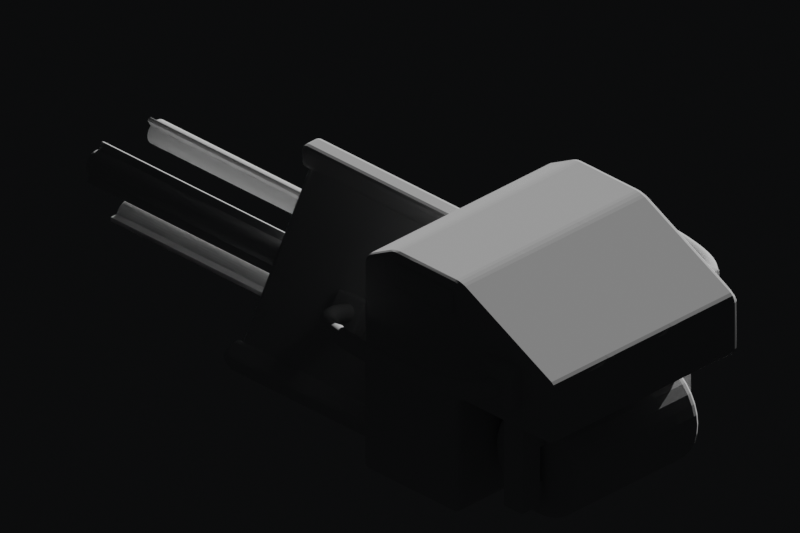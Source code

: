# Source: plasma_discharger.blend  (saved by Blender 3.6.11; exported with 4.5.12 LTS)
import bpy
from mathutils import Matrix  # noqa: F401  (used for matrix-valued properties, if any)

bpy.ops.wm.read_factory_settings(use_empty=True)
scene = bpy.context.scene
scene.name = 'Scene'

# ---- collections
col_collection = bpy.data.collections.new('Collection'); scene.collection.children.link(col_collection)
col_hidden = bpy.data.collections.new('hidden'); scene.collection.children.link(col_hidden)
col_model = bpy.data.collections.new('Model'); scene.collection.children.link(col_model)

# ---- node groups
ng_auto_smooth = bpy.data.node_groups.new('Auto Smooth', 'GeometryNodeTree')
_s = ng_auto_smooth.interface.new_socket(name='Geometry', in_out='OUTPUT', socket_type='NodeSocketGeometry')
_s = ng_auto_smooth.interface.new_socket(name='Geometry', in_out='INPUT', socket_type='NodeSocketGeometry')
_s = ng_auto_smooth.interface.new_socket(name='Angle', in_out='INPUT', socket_type='NodeSocketFloat')
_s.subtype = 'ANGLE'
_s.min_value = 0.0
_s.max_value = 3.142
ng_auto_smooth.is_modifier = True
_N = ng_auto_smooth.nodes; _L = ng_auto_smooth.links
n0 = _N.new('NodeGroupOutput'); n0.name = 'Group Output'; n0.location = (480, -100)
n1 = _N.new('NodeGroupInput'); n1.name = 'Group Input'; n1.location = (-420, -300)
n2 = _N.new('NodeGroupInput'); n2.name = 'Group Input.001'; n2.location = (-60, -100)
n3 = _N.new('GeometryNodeSetShadeSmooth'); n3.name = 'Set Shade Smooth'; n3.location = (120, -100)
n3.domain = 'EDGE'
n4 = _N.new('GeometryNodeSetShadeSmooth'); n4.name = 'Set Shade Smooth.001'; n4.location = (300, -100)
n5 = _N.new('GeometryNodeInputMeshEdgeAngle'); n5.name = 'Edge Angle'; n5.location = (-420, -220)
n6 = _N.new('GeometryNodeInputEdgeSmooth'); n6.name = 'Is Edge Smooth'; n6.location = (-60, -160)
n7 = _N.new('GeometryNodeInputShadeSmooth'); n7.name = 'Is Face Smooth'; n7.location = (-240, -340)
n8 = _N.new('FunctionNodeBooleanMath'); n8.name = 'Boolean Math'; n8.location = (-60, -220)
n9 = _N.new('FunctionNodeCompare'); n9.name = 'Compare'; n9.location = (-240, -180)
n9.operation = 'LESS_EQUAL'
_L.new(n5.outputs[0], n9.inputs[0])
_L.new(n4.outputs[0], n0.inputs[0])
_L.new(n1.outputs[1], n9.inputs[1])
_L.new(n9.outputs[0], n8.inputs[0])
_L.new(n7.outputs[0], n8.inputs[1])
_L.new(n2.outputs[0], n3.inputs[0])
_L.new(n6.outputs[0], n3.inputs[1])
_L.new(n3.outputs[0], n4.inputs[0])
_L.new(n8.outputs[0], n3.inputs[2])
n0.is_active_output = True

# ---- world
world_world = bpy.data.worlds.new('World'); scene.world = world_world
world_world.use_nodes = True; world_world.node_tree.nodes.clear()
_N = world_world.node_tree.nodes; _L = world_world.node_tree.links
n0 = _N.new('ShaderNodeOutputWorld'); n0.name = 'World Output'; n0.location = (300, 300)
n1 = _N.new('ShaderNodeBackground'); n1.name = 'Background'; n1.location = (10, 300)
n1.inputs[0].default_value = (0.003325, 0.00352, 0.003769, 1.0)
_L.new(n1.outputs[0], n0.inputs[0])
n0.is_active_output = True
world_world.color = (0.05088, 0.05088, 0.05088)
world_world.use_sun_shadow = False
world_world.sun_shadow_jitter_overblur = 0.0

# ---- cameras
cam_camera_001 = bpy.data.cameras.new('Camera.001')
cam_camera_001.type = 'ORTHO'
cam_camera_001.clip_end = 100.0
cam_camera_001.lens = 35.0
cam_camera_001.sensor_width = 32.0
cam_camera_001.sensor_height = 18.0
cam_camera_001.dof.focus_distance = 0.0
cam_camera_001.dof.aperture_fstop = 128.0

# ---- lights
light_light = bpy.data.lights.new('Light', 'SUN')
light_light.color = (0.7024, 0.7024, 0.7024)
light_light.transmission_factor = 0.0
light_light.angle = 0.0
light_light.energy = 5.0
light_light.shadow_soft_size = 0.1
light_light.shadow_cascade_max_distance = 1000.0

# ---- meshes
me_cylinder_005 = bpy.data.meshes.new('Cylinder.005')
me_cylinder_005.from_pydata([(0.0, 1.0, -1.0), (0.0, 1.0, 1.0), (0.866, -0.5, -1.0), (0.866, -0.5, 1.0), (-0.866, -0.5, -1.0), (-0.866, -0.5, 1.0), (0.4301, -0.2483, 1.0), (0.0, 0.4967, 1.0), (-0.4301, -0.2483, 1.0), (0.4301, -0.2483, 0.4375), (0.0, 0.4967, 0.4375), (-0.4301, -0.2483, 0.4375)], [], [(0, 1, 3, 2), (2, 3, 5, 4), (1, 5, 8, 7), (4, 5, 1, 0), (0, 2, 4), (7, 8, 11, 10), (5, 3, 6, 8), (3, 1, 7, 6), (9, 10, 11), (8, 6, 9, 11), (6, 7, 10, 9)])
_uv = me_cylinder_005.uv_layers.new(name='UVMap')
_uv.uv.foreach_set('vector', [1.0, 0.5, 1.0, 1.0, 0.6667, 1.0, 0.6667, 0.5, 0.6667, 0.5, 0.6667, 1.0, 0.3333, 1.0, 0.3333, 0.5, -5.96e-08, 1.0, 0.3333, 1.0, 0.3333, 1.0, -5.96e-08, 1.0, 0.3333, 0.5, 0.3333, 1.0, -5.96e-08, 1.0, -5.96e-08, 0.5, 0.75, 0.49, 0.9578, 0.13, 0.5422, 0.13, -5.96e-08, 1.0, 0.3333, 1.0, 0.3333, 1.0, -5.96e-08, 1.0, 0.3333, 1.0, 0.6667, 1.0, 0.6667, 1.0, 0.3333, 1.0, 0.6667, 1.0, 1.0, 1.0, 1.0, 1.0, 0.6667, 1.0, 0.4578, 0.13, 0.25, 0.49, 0.04215, 0.13, 0.3333, 1.0, 0.6667, 1.0, 0.6667, 1.0, 0.3333, 1.0, 0.6667, 1.0, 1.0, 1.0, 1.0, 1.0, 0.6667, 1.0])
me_cylinder_005.update()
me_cube = bpy.data.meshes.new('Cube')
me_cube.from_pydata([(-1.0, -1.0, -1.0), (-1.0, -0.6994, 1.0), (1.0, -1.0, -1.0), (1.0, -0.6994, 1.0), (-1.0, 0.0, -1.0), (-1.0, 0.0, 1.0), (1.0, 0.0, -1.0), (1.0, 0.0, 1.0), (-1.0, -1.0, 0.0), (-1.0, 1.0, 0.0), (1.0, 1.0, 0.0), (1.0, -1.0, 0.0), (1.0, 0.0, 0.0), (-1.0, 0.0, 0.0), (-1.0, -0.5, -1.0), (1.0, -0.5, 1.0), (-1.0, -0.5, 1.0), (1.0, -0.5, -1.0), (-1.0, -0.5, 0.0), (1.0, -0.5, 0.0), (-1.0, -1.0, 0.8393), (-1.0, 1.0, 0.5), (1.0, 1.0, 0.5), (1.0, -1.0, 0.8393), (1.0, 0.0, 0.5), (-1.0, 0.0, 0.5), (-1.0, -0.5, 0.5), (1.0, -0.5, 0.5), (0.3333, 0.0, 0.0), (-0.3333, 0.0, 0.0), (-0.3333, -1.0, -1.0), (0.3333, -1.0, -1.0), (0.3333, -0.6994, 1.0), (-0.3333, -0.6994, 1.0), (-0.3333, 0.0, 1.0), (0.3333, 0.0, 1.0), (0.3333, 0.0, -1.0), (-0.3333, 0.0, -1.0), (0.3333, -1.0, 0.0), (-0.3333, -1.0, 0.0), (-0.3333, 1.0, 0.0), (0.3333, 1.0, 0.0), (-0.3333, -0.5, 1.0), (0.3333, -0.5, 1.0), (0.3333, -0.5, -1.0), (-0.3333, -0.5, -1.0), (0.3333, -1.0, 0.8393), (-0.3333, -1.0, 0.8393), (-0.3333, 1.0, 0.5), (0.3333, 1.0, 0.5)], [], [(34, 48, 21, 5), (27, 15, 3, 23), (47, 33, 1, 20), (44, 17, 2, 31), (42, 16, 1, 33), (28, 12, 6, 36), (7, 22, 49, 35), (26, 16, 5, 25), (14, 18, 13, 4), (29, 13, 9, 40), (30, 39, 8, 0), (17, 19, 11, 2), (6, 12, 19, 17), (0, 8, 18, 14), (20, 1, 16, 26), (34, 5, 16, 42), (36, 6, 17, 44), (24, 7, 15, 27), (12, 24, 27, 19), (8, 20, 26, 18), (18, 26, 25, 13), (10, 22, 24, 12), (39, 47, 20, 8), (19, 27, 23, 11), (41, 49, 22, 10), (13, 25, 21, 9), (9, 21, 48, 40), (40, 48, 49, 41), (11, 23, 46, 38), (38, 46, 47, 39), (4, 37, 45, 14), (37, 36, 44, 45), (7, 35, 43, 15), (35, 34, 42, 43), (2, 11, 38, 31), (31, 38, 39, 30), (12, 28, 41, 10), (28, 29, 40, 41), (13, 29, 37, 4), (29, 28, 36, 37), (25, 5, 21), (15, 43, 32, 3), (43, 42, 33, 32), (14, 45, 30, 0), (45, 44, 31, 30), (23, 3, 32, 46), (46, 32, 33, 47), (24, 22, 7), (49, 48, 34, 35)])
_uv = me_cube.uv_layers.new(name='UVMap')
_uv.uv.foreach_set('vector', [0.7917, 0.625, 0.5625, 0.3333, 0.5625, 0.25, 0.625, 0.125, 0.5625, 0.6875, 0.625, 0.6875, 0.625, 0.75, 0.5625, 0.75, 0.5625, 0.9167, 0.625, 0.9167, 0.625, 1.0, 0.5625, 1.0, 0.2917, 0.6875, 0.375, 0.6875, 0.375, 0.75, 0.2917, 0.75, 0.7917, 0.6875, 0.875, 0.6875, 0.875, 0.75, 0.7917, 0.75, 0.5, 0.4583, 0.5, 0.625, 0.375, 0.625, 0.375, 0.4583, 0.625, 0.625, 0.5625, 0.5, 0.5625, 0.4167, 0.7083, 0.625, 0.5625, 0.0625, 0.625, 0.0625, 0.625, 0.125, 0.5625, 0.125, 0.375, 0.0625, 0.5, 0.0625, 0.5, 0.125, 0.375, 0.125, 0.5, 0.2917, 0.5, 0.125, 0.5, 0.25, 0.5, 0.3333, 0.375, 0.9167, 0.5, 0.9167, 0.5, 1.0, 0.375, 1.0, 0.375, 0.6875, 0.5, 0.6875, 0.5, 0.75, 0.375, 0.75, 0.375, 0.625, 0.5, 0.625, 0.5, 0.6875, 0.375, 0.6875, 0.375, 0.0, 0.5, 0.0, 0.5, 0.0625, 0.375, 0.0625, 0.5625, 0.0, 0.625, 0.0, 0.625, 0.0625, 0.5625, 0.0625, 0.7917, 0.625, 0.875, 0.625, 0.875, 0.6875, 0.7917, 0.6875, 0.2917, 0.625, 0.375, 0.625, 0.375, 0.6875, 0.2917, 0.6875, 0.5625, 0.625, 0.625, 0.625, 0.625, 0.6875, 0.5625, 0.6875, 0.5, 0.625, 0.5625, 0.625, 0.5625, 0.6875, 0.5, 0.6875, 0.5, 0.0, 0.5625, 0.0, 0.5625, 0.0625, 0.5, 0.0625, 0.5, 0.0625, 0.5625, 0.0625, 0.5625, 0.125, 0.5, 0.125, 0.5, 0.5, 0.5625, 0.5, 0.5625, 0.625, 0.5, 0.625, 0.5, 0.9167, 0.5625, 0.9167, 0.5625, 1.0, 0.5, 1.0, 0.5, 0.6875, 0.5625, 0.6875, 0.5625, 0.75, 0.5, 0.75, 0.5, 0.4167, 0.5625, 0.4167, 0.5625, 0.5, 0.5, 0.5, 0.5, 0.125, 0.5625, 0.125, 0.5625, 0.25, 0.5, 0.25, 0.5, 0.25, 0.5625, 0.25, 0.5625, 0.3333, 0.5, 0.3333, 0.5, 0.3333, 0.5625, 0.3333, 0.5625, 0.4167, 0.5, 0.4167, 0.5, 0.75, 0.5625, 0.75, 0.5625, 0.8333, 0.5, 0.8333, 0.5, 0.8333, 0.5625, 0.8333, 0.5625, 0.9167, 0.5, 0.9167, 0.125, 0.625, 0.2083, 0.625, 0.2083, 0.6875, 0.125, 0.6875, 0.2083, 0.625, 0.2917, 0.625, 0.2917, 0.6875, 0.2083, 0.6875, 0.625, 0.625, 0.7083, 0.625, 0.7083, 0.6875, 0.625, 0.6875, 0.7083, 0.625, 0.7917, 0.625, 0.7917, 0.6875, 0.7083, 0.6875, 0.375, 0.75, 0.5, 0.75, 0.5, 0.8333, 0.375, 0.8333, 0.375, 0.8333, 0.5, 0.8333, 0.5, 0.9167, 0.375, 0.9167, 0.5, 0.625, 0.5, 0.4583, 0.5, 0.4167, 0.5, 0.5, 0.5, 0.4583, 0.5, 0.2917, 0.5, 0.3333, 0.5, 0.4167, 0.5, 0.125, 0.5, 0.2917, 0.375, 0.2917, 0.375, 0.125, 0.5, 0.2917, 0.5, 0.4583, 0.375, 0.4583, 0.375, 0.2917, 0.5625, 0.125, 0.625, 0.125, 0.5625, 0.25, 0.625, 0.6875, 0.7083, 0.6875, 0.7083, 0.75, 0.625, 0.75, 0.7083, 0.6875, 0.7917, 0.6875, 0.7917, 0.75, 0.7083, 0.75, 0.125, 0.6875, 0.2083, 0.6875, 0.2083, 0.75, 0.125, 0.75, 0.2083, 0.6875, 0.2917, 0.6875, 0.2917, 0.75, 0.2083, 0.75, 0.5625, 0.75, 0.625, 0.75, 0.625, 0.8333, 0.5625, 0.8333, 0.5625, 0.8333, 0.625, 0.8333, 0.625, 0.9167, 0.5625, 0.9167, 0.5625, 0.625, 0.5625, 0.5, 0.625, 0.625, 0.5625, 0.4167, 0.5625, 0.3333, 0.7917, 0.625, 0.7083, 0.625])
me_cube.update()
me_cube_001 = bpy.data.meshes.new('Cube.001')
me_cube_001.from_pydata([(-1.0, -1.0, -1.0), (-1.0, -1.0, 1.0), (-1.0, 1.0, -1.0), (-1.0, 1.0, 1.0), (1.0, -1.0, -1.0), (1.0, -1.0, 1.0), (1.0, 1.0, -1.0), (1.0, 1.0, 1.0)], [], [(0, 1, 3, 2), (2, 3, 7, 6), (6, 7, 5, 4), (4, 5, 1, 0), (2, 6, 4, 0), (7, 3, 1, 5)])
_uv = me_cube_001.uv_layers.new(name='UVMap')
_uv.uv.foreach_set('vector', [0.375, 0.0, 0.625, 0.0, 0.625, 0.25, 0.375, 0.25, 0.375, 0.25, 0.625, 0.25, 0.625, 0.5, 0.375, 0.5, 0.375, 0.5, 0.625, 0.5, 0.625, 0.75, 0.375, 0.75, 0.375, 0.75, 0.625, 0.75, 0.625, 1.0, 0.375, 1.0, 0.125, 0.5, 0.375, 0.5, 0.375, 0.75, 0.125, 0.75, 0.625, 0.5, 0.875, 0.5, 0.875, 0.75, 0.625, 0.75])
me_cube_001.update()
me_cube_002 = bpy.data.meshes.new('Cube.002')
me_cube_002.from_pydata([(-1.0, -1.0, -1.0), (-1.0, -1.0, 1.0), (-1.0, 1.0, -1.0), (-1.0, 1.0, 1.0), (1.0, -1.0, -1.0), (1.0, -1.0, 1.0), (1.0, 1.0, -1.0), (1.0, 1.0, 1.0)], [], [(0, 1, 3, 2), (2, 3, 7, 6), (6, 7, 5, 4), (4, 5, 1, 0), (2, 6, 4, 0), (7, 3, 1, 5)])
_uv = me_cube_002.uv_layers.new(name='UVMap')
_uv.uv.foreach_set('vector', [0.375, 0.0, 0.625, 0.0, 0.625, 0.25, 0.375, 0.25, 0.375, 0.25, 0.625, 0.25, 0.625, 0.5, 0.375, 0.5, 0.375, 0.5, 0.625, 0.5, 0.625, 0.75, 0.375, 0.75, 0.375, 0.75, 0.625, 0.75, 0.625, 1.0, 0.375, 1.0, 0.125, 0.5, 0.375, 0.5, 0.375, 0.75, 0.125, 0.75, 0.625, 0.5, 0.875, 0.5, 0.875, 0.75, 0.625, 0.75])
me_cube_002.update()
me_cube_004 = bpy.data.meshes.new('Cube.004')
me_cube_004.from_pydata([(0.8398, 0.8683, 0.7259), (0.8398, 0.8683, 0.9259), (0.8398, 1.48, 0.7259), (0.8398, 1.48, 0.9259), (1.04, 0.8683, 0.7259), (1.04, 0.8683, 0.9259), (1.04, 1.48, 0.7259), (1.04, 1.48, 0.9259)], [], [(0, 1, 3, 2), (2, 3, 7, 6), (6, 7, 5, 4), (4, 5, 1, 0), (2, 6, 4, 0), (7, 3, 1, 5)])
_uv = me_cube_004.uv_layers.new(name='UVMap')
_uv.uv.foreach_set('vector', [0.375, 0.0, 0.625, 0.0, 0.625, 0.25, 0.375, 0.25, 0.375, 0.25, 0.625, 0.25, 0.625, 0.5, 0.375, 0.5, 0.375, 0.5, 0.625, 0.5, 0.625, 0.75, 0.375, 0.75, 0.375, 0.75, 0.625, 0.75, 0.625, 1.0, 0.375, 1.0, 0.125, 0.5, 0.375, 0.5, 0.375, 0.75, 0.125, 0.75, 0.625, 0.5, 0.875, 0.5, 0.875, 0.75, 0.625, 0.75])
me_cube_004.update()
me_cube_005 = bpy.data.meshes.new('Cube.005')
me_cube_005.from_pydata([(-0.1, 1.9, -0.8), (-0.1, 1.9, 0.1), (-0.1, 2.1, -0.8), (-0.1, 2.1, 0.1), (0.1, 1.9, -0.8), (0.1, 1.9, 0.1), (0.1, 2.1, -0.8), (0.1, 2.1, 0.1), (-0.1, 1.9, -0.35), (-0.1, 2.1, -0.35), (0.1, 2.1, -0.35), (0.1, 1.9, -0.35), (-0.1, 2.1, -0.575), (0.1, 2.1, -0.575), (0.1, 1.9, -0.575), (-0.1, 1.9, -0.575), (-0.1, 2.063, -0.7579), (-0.1, 1.937, -0.7579), (-0.1, 2.063, -0.6171), (-0.1, 1.937, -0.6171), (-0.2532, 2.063, -0.7579), (-0.2532, 1.937, -0.7579), (-0.2532, 2.063, -0.6171), (-0.2532, 1.937, -0.6171), (-0.1, 1.9, -0.125), (-0.1, 2.1, -0.125), (0.1, 2.1, -0.125), (0.1, 1.9, -0.125), (-0.1, 2.072, -0.1561), (-0.1, 2.072, -0.3189), (-0.1, 1.928, -0.3189), (-0.1, 1.928, -0.1561), (-0.2791, 2.072, -0.1561), (-0.2791, 2.072, -0.3189), (-0.2791, 1.928, -0.3189), (-0.2791, 1.928, -0.1561)], [], [(24, 1, 3, 25), (25, 3, 7, 26), (26, 7, 5, 27), (27, 5, 1, 24), (2, 6, 4, 0), (7, 3, 1, 5), (14, 11, 8, 15), (13, 10, 11, 14), (12, 9, 10, 13), (15, 8, 9, 12), (12, 2, 16, 18), (2, 12, 13, 6), (6, 13, 14, 4), (4, 14, 15, 0), (17, 19, 23, 21), (0, 15, 19, 17), (15, 12, 18, 19), (2, 0, 17, 16), (21, 23, 22, 20), (16, 17, 21, 20), (19, 18, 22, 23), (18, 16, 20, 22), (11, 27, 24, 8), (10, 26, 27, 11), (9, 25, 26, 10), (9, 8, 30, 29), (28, 29, 33, 32), (25, 9, 29, 28), (8, 24, 31, 30), (24, 25, 28, 31), (34, 35, 32, 33), (31, 28, 32, 35), (29, 30, 34, 33), (30, 31, 35, 34)])
_uv = me_cube_005.uv_layers.new(name='UVMap')
_uv.uv.foreach_set('vector', [0.5625, 0.0, 0.625, 0.0, 0.625, 0.25, 0.5625, 0.25, 0.5625, 0.25, 0.625, 0.25, 0.625, 0.5, 0.5625, 0.5, 0.5625, 0.5, 0.625, 0.5, 0.625, 0.75, 0.5625, 0.75, 0.5625, 0.75, 0.625, 0.75, 0.625, 1.0, 0.5625, 1.0, 0.125, 0.5, 0.375, 0.5, 0.375, 0.75, 0.125, 0.75, 0.625, 0.5, 0.875, 0.5, 0.875, 0.75, 0.625, 0.75, 0.4375, 0.75, 0.5, 0.75, 0.5, 1.0, 0.4375, 1.0, 0.4375, 0.5, 0.5, 0.5, 0.5, 0.75, 0.4375, 0.75, 0.4375, 0.25, 0.5, 0.25, 0.5, 0.5, 0.4375, 0.5, 0.4375, 0.0, 0.5, 0.0, 0.5, 0.25, 0.4375, 0.25, 0.4375, 0.25, 0.375, 0.25, 0.375, 0.25, 0.4375, 0.25, 0.375, 0.25, 0.4375, 0.25, 0.4375, 0.5, 0.375, 0.5, 0.375, 0.5, 0.4375, 0.5, 0.4375, 0.75, 0.375, 0.75, 0.375, 0.75, 0.4375, 0.75, 0.4375, 1.0, 0.375, 1.0, 0.375, 1.0, 0.4375, 1.0, 0.4375, 1.0, 0.375, 1.0, 0.375, 1.0, 0.4375, 1.0, 0.4375, 1.0, 0.375, 1.0, 0.4375, 0.0, 0.4375, 0.25, 0.4375, 0.25, 0.4375, 0.0, 0.125, 0.5, 0.125, 0.75, 0.125, 0.75, 0.125, 0.5, 0.375, 0.0, 0.4375, 0.0, 0.4375, 0.25, 0.375, 0.25, 0.125, 0.5, 0.125, 0.75, 0.125, 0.75, 0.125, 0.5, 0.4375, 0.0, 0.4375, 0.25, 0.4375, 0.25, 0.4375, 0.0, 0.4375, 0.25, 0.375, 0.25, 0.375, 0.25, 0.4375, 0.25, 0.5, 0.75, 0.5625, 0.75, 0.5625, 1.0, 0.5, 1.0, 0.5, 0.5, 0.5625, 0.5, 0.5625, 0.75, 0.5, 0.75, 0.5, 0.25, 0.5625, 0.25, 0.5625, 0.5, 0.5, 0.5, 0.5, 0.25, 0.5, 0.0, 0.5, 0.0, 0.5, 0.25, 0.5625, 0.25, 0.5, 0.25, 0.5, 0.25, 0.5625, 0.25, 0.5625, 0.25, 0.5, 0.25, 0.5, 0.25, 0.5625, 0.25, 0.5, 1.0, 0.5625, 1.0, 0.5625, 1.0, 0.5, 1.0, 0.5625, 0.0, 0.5625, 0.25, 0.5625, 0.25, 0.5625, 0.0, 0.5, 0.0, 0.5625, 0.0, 0.5625, 0.25, 0.5, 0.25, 0.5625, 0.0, 0.5625, 0.25, 0.5625, 0.25, 0.5625, 0.0, 0.5, 0.25, 0.5, 0.0, 0.5, 0.0, 0.5, 0.25, 0.5, 1.0, 0.5625, 1.0, 0.5625, 1.0, 0.5, 1.0])
me_cube_005.update()
me_cylinder_006 = bpy.data.meshes.new('Cylinder.006')
me_cylinder_006.from_pydata([(0.0, 1.0, -1.0), (0.0, 1.0, 1.0), (0.1951, 0.9808, -1.0), (0.1951, 0.9808, 1.0), (0.3827, 0.9239, -1.0), (0.3827, 0.9239, 1.0), (0.5556, 0.8315, -1.0), (0.5556, 0.8315, 1.0), (0.7071, 0.7071, -1.0), (0.7071, 0.7071, 1.0), (0.8315, 0.5556, -1.0), (0.8315, 0.5556, 1.0), (0.9239, 0.3827, -1.0), (0.9239, 0.3827, 1.0), (0.9808, 0.1951, -1.0), (0.9808, 0.1951, 1.0), (1.0, 0.0, -1.0), (1.0, 0.0, 1.0), (0.9808, -0.1951, -1.0), (0.9808, -0.1951, 1.0), (0.9239, -0.3827, -1.0), (0.9239, -0.3827, 1.0), (0.8315, -0.5556, -1.0), (0.8315, -0.5556, 1.0), (0.7071, -0.7071, -1.0), (0.7071, -0.7071, 1.0), (0.5556, -0.8315, -1.0), (0.5556, -0.8315, 1.0), (0.3827, -0.9239, -1.0), (0.3827, -0.9239, 1.0), (0.1951, -0.9808, -1.0), (0.1951, -0.9808, 1.0), (0.0, -1.0, -1.0), (0.0, -1.0, 1.0), (-0.1951, -0.9808, -1.0), (-0.1951, -0.9808, 1.0), (-0.3827, -0.9239, -1.0), (-0.3827, -0.9239, 1.0), (-0.5556, -0.8315, -1.0), (-0.5556, -0.8315, 1.0), (-0.7071, -0.7071, -1.0), (-0.7071, -0.7071, 1.0), (-0.8315, -0.5556, -1.0), (-0.8315, -0.5556, 1.0), (-0.9239, -0.3827, -1.0), (-0.9239, -0.3827, 1.0), (-0.9808, -0.1951, -1.0), (-0.9808, -0.1951, 1.0), (-1.0, 0.0, -1.0), (-1.0, 0.0, 1.0), (-0.9808, 0.1951, -1.0), (-0.9808, 0.1951, 1.0), (-0.9239, 0.3827, -1.0), (-0.9239, 0.3827, 1.0), (-0.8315, 0.5556, -1.0), (-0.8315, 0.5556, 1.0), (-0.7071, 0.7071, -1.0), (-0.7071, 0.7071, 1.0), (-0.5556, 0.8315, -1.0), (-0.5556, 0.8315, 1.0), (-0.3827, 0.9239, -1.0), (-0.3827, 0.9239, 1.0), (-0.1951, 0.9808, -1.0), (-0.1951, 0.9808, 1.0)], [], [(0, 1, 3, 2), (2, 3, 5, 4), (4, 5, 7, 6), (6, 7, 9, 8), (8, 9, 11, 10), (10, 11, 13, 12), (12, 13, 15, 14), (14, 15, 17, 16), (16, 17, 19, 18), (18, 19, 21, 20), (20, 21, 23, 22), (22, 23, 25, 24), (24, 25, 27, 26), (26, 27, 29, 28), (28, 29, 31, 30), (30, 31, 33, 32), (32, 33, 35, 34), (34, 35, 37, 36), (36, 37, 39, 38), (38, 39, 41, 40), (40, 41, 43, 42), (42, 43, 45, 44), (44, 45, 47, 46), (46, 47, 49, 48), (48, 49, 51, 50), (50, 51, 53, 52), (52, 53, 55, 54), (54, 55, 57, 56), (56, 57, 59, 58), (58, 59, 61, 60), (3, 1, 63, 61, 59, 57, 55, 53, 51, 49, 47, 45, 43, 41, 39, 37, 35, 33, 31, 29, 27, 25, 23, 21, 19, 17, 15, 13, 11, 9, 7, 5), (60, 61, 63, 62), (62, 63, 1, 0), (0, 2, 4, 6, 8, 10, 12, 14, 16, 18, 20, 22, 24, 26, 28, 30, 32, 34, 36, 38, 40, 42, 44, 46, 48, 50, 52, 54, 56, 58, 60, 62)])
_uv = me_cylinder_006.uv_layers.new(name='UVMap')
_uv.uv.foreach_set('vector', [1.0, 0.5, 1.0, 1.0, 0.9688, 1.0, 0.9688, 0.5, 0.9688, 0.5, 0.9688, 1.0, 0.9375, 1.0, 0.9375, 0.5, 0.9375, 0.5, 0.9375, 1.0, 0.9062, 1.0, 0.9062, 0.5, 0.9062, 0.5, 0.9062, 1.0, 0.875, 1.0, 0.875, 0.5, 0.875, 0.5, 0.875, 1.0, 0.8438, 1.0, 0.8438, 0.5, 0.8438, 0.5, 0.8438, 1.0, 0.8125, 1.0, 0.8125, 0.5, 0.8125, 0.5, 0.8125, 1.0, 0.7812, 1.0, 0.7812, 0.5, 0.7812, 0.5, 0.7812, 1.0, 0.75, 1.0, 0.75, 0.5, 0.75, 0.5, 0.75, 1.0, 0.7188, 1.0, 0.7188, 0.5, 0.7188, 0.5, 0.7188, 1.0, 0.6875, 1.0, 0.6875, 0.5, 0.6875, 0.5, 0.6875, 1.0, 0.6562, 1.0, 0.6562, 0.5, 0.6562, 0.5, 0.6562, 1.0, 0.625, 1.0, 0.625, 0.5, 0.625, 0.5, 0.625, 1.0, 0.5938, 1.0, 0.5938, 0.5, 0.5938, 0.5, 0.5938, 1.0, 0.5625, 1.0, 0.5625, 0.5, 0.5625, 0.5, 0.5625, 1.0, 0.5312, 1.0, 0.5312, 0.5, 0.5312, 0.5, 0.5312, 1.0, 0.5, 1.0, 0.5, 0.5, 0.5, 0.5, 0.5, 1.0, 0.4688, 1.0, 0.4688, 0.5, 0.4688, 0.5, 0.4688, 1.0, 0.4375, 1.0, 0.4375, 0.5, 0.4375, 0.5, 0.4375, 1.0, 0.4062, 1.0, 0.4062, 0.5, 0.4062, 0.5, 0.4062, 1.0, 0.375, 1.0, 0.375, 0.5, 0.375, 0.5, 0.375, 1.0, 0.3438, 1.0, 0.3438, 0.5, 0.3438, 0.5, 0.3438, 1.0, 0.3125, 1.0, 0.3125, 0.5, 0.3125, 0.5, 0.3125, 1.0, 0.2812, 1.0, 0.2812, 0.5, 0.2812, 0.5, 0.2812, 1.0, 0.25, 1.0, 0.25, 0.5, 0.25, 0.5, 0.25, 1.0, 0.2188, 1.0, 0.2188, 0.5, 0.2188, 0.5, 0.2188, 1.0, 0.1875, 1.0, 0.1875, 0.5, 0.1875, 0.5, 0.1875, 1.0, 0.1562, 1.0, 0.1562, 0.5, 0.1562, 0.5, 0.1562, 1.0, 0.125, 1.0, 0.125, 0.5, 0.125, 0.5, 0.125, 1.0, 0.09375, 1.0, 0.09375, 0.5, 0.09375, 0.5, 0.09375, 1.0, 0.0625, 1.0, 0.0625, 0.5, 0.2968, 0.4854, 0.25, 0.49, 0.2032, 0.4854, 0.1582, 0.4717, 0.1167, 0.4496, 0.08029, 0.4197, 0.05045, 0.3833, 0.02827, 0.3418, 0.01461, 0.2968, 0.01, 0.25, 0.01461, 0.2032, 0.02827, 0.1582, 0.05045, 0.1167, 0.08029, 0.08029, 0.1167, 0.05045, 0.1582, 0.02827, 0.2032, 0.01461, 0.25, 0.01, 0.2968, 0.01461, 0.3418, 0.02827, 0.3833, 0.05045, 0.4197, 0.08029, 0.4496, 0.1167, 0.4717, 0.1582, 0.4854, 0.2032, 0.49, 0.25, 0.4854, 0.2968, 0.4717, 0.3418, 0.4496, 0.3833, 0.4197, 0.4197, 0.3833, 0.4496, 0.3418, 0.4717, 0.0625, 0.5, 0.0625, 1.0, 0.03125, 1.0, 0.03125, 0.5, 0.03125, 0.5, 0.03125, 1.0, 0.0, 1.0, 0.0, 0.5, 0.75, 0.49, 0.7968, 0.4854, 0.8418, 0.4717, 0.8833, 0.4496, 0.9197, 0.4197, 0.9496, 0.3833, 0.9717, 0.3418, 0.9854, 0.2968, 0.99, 0.25, 0.9854, 0.2032, 0.9717, 0.1582, 0.9496, 0.1167, 0.9197, 0.08029, 0.8833, 0.05045, 0.8418, 0.02827, 0.7968, 0.01461, 0.75, 0.01, 0.7032, 0.01461, 0.6582, 0.02827, 0.6167, 0.05045, 0.5803, 0.08029, 0.5504, 0.1167, 0.5283, 0.1582, 0.5146, 0.2032, 0.51, 0.25, 0.5146, 0.2968, 0.5283, 0.3418, 0.5504, 0.3833, 0.5803, 0.4197, 0.6167, 0.4496, 0.6582, 0.4717, 0.7032, 0.4854])
me_cylinder_006.update()
me_cylinder_007 = bpy.data.meshes.new('Cylinder.007')
me_cylinder_007.from_pydata([(1.141e-08, -0.8, -0.2745), (1.141e-08, -3.0, -0.2745), (0.01951, -0.8, -0.2764), (0.01951, -3.0, -0.2764), (0.03827, -0.8, -0.2821), (0.03827, -3.0, -0.2821), (0.05556, -0.8, -0.2913), (0.05556, -3.0, -0.2913), (0.07071, -0.8, -0.3037), (0.07071, -3.0, -0.3037), (0.08315, -0.8, -0.3189), (0.08315, -3.0, -0.3189), (0.09239, -0.8, -0.3362), (0.09239, -3.0, -0.3362), (0.09808, -0.8, -0.3549), (0.09808, -3.0, -0.3549), (0.1, -0.8, -0.3745), (0.1, -3.0, -0.3745), (0.09808, -0.8, -0.394), (0.09808, -3.0, -0.394), (0.09239, -0.8, -0.4127), (0.09239, -3.0, -0.4127), (0.08315, -0.8, -0.43), (0.08315, -3.0, -0.43), (0.07071, -0.8, -0.4452), (0.07071, -3.0, -0.4452), (0.05556, -0.8, -0.4576), (0.05556, -3.0, -0.4576), (0.03827, -0.8, -0.4668), (0.03827, -3.0, -0.4668), (0.01951, -0.8, -0.4725), (0.01951, -3.0, -0.4725), (1.141e-08, -0.8, -0.4745), (1.141e-08, -3.0, -0.4745), (-0.01951, -0.8, -0.4725), (-0.01951, -3.0, -0.4725), (-0.03827, -0.8, -0.4668), (-0.03827, -3.0, -0.4668), (-0.05556, -0.8, -0.4576), (-0.05556, -3.0, -0.4576), (-0.07071, -0.8, -0.4452), (-0.07071, -3.0, -0.4452), (-0.08315, -0.8, -0.43), (-0.08315, -3.0, -0.43), (-0.09239, -0.8, -0.4127), (-0.09239, -3.0, -0.4127), (-0.09808, -0.8, -0.394), (-0.09808, -3.0, -0.394), (-0.1, -0.8, -0.3745), (-0.1, -3.0, -0.3745), (-0.09808, -0.8, -0.3549), (-0.09808, -3.0, -0.3549), (-0.09239, -0.8, -0.3362), (-0.09239, -3.0, -0.3362), (-0.08315, -0.8, -0.3189), (-0.08315, -3.0, -0.3189), (-0.07071, -0.8, -0.3037), (-0.07071, -3.0, -0.3037), (-0.05556, -0.8, -0.2913), (-0.05556, -3.0, -0.2913), (-0.03827, -0.8, -0.2821), (-0.03827, -3.0, -0.2821), (-0.01951, -0.8, -0.2764), (-0.01951, -3.0, -0.2764), (1.141e-08, -0.9375, -0.2745), (1.141e-08, -1.075, -0.2745), (1.141e-08, -1.213, -0.2745), (1.141e-08, -1.35, -0.2745), (1.141e-08, -1.488, -0.2745), (1.141e-08, -1.625, -0.2745), (1.141e-08, -1.763, -0.2745), (1.141e-08, -1.9, -0.2745), (1.141e-08, -2.038, -0.2745), (1.141e-08, -2.175, -0.2745), (1.141e-08, -2.313, -0.2745), (1.141e-08, -2.45, -0.2745), (1.141e-08, -2.588, -0.2745), (1.141e-08, -2.725, -0.2745), (1.141e-08, -2.863, -0.2745), (0.01951, -2.862, -0.2764), (0.01951, -2.725, -0.2764), (0.01951, -2.587, -0.2764), (0.01951, -2.45, -0.2764), (0.01951, -2.312, -0.2764), (0.01951, -2.175, -0.2764), (0.01951, -2.037, -0.2764), (0.01951, -1.9, -0.2764), (0.01951, -1.762, -0.2764), (0.01951, -1.625, -0.2764), (0.01951, -1.487, -0.2764), (0.01951, -1.35, -0.2764), (0.01951, -1.213, -0.2764), (0.01951, -1.075, -0.2764), (0.01951, -0.9375, -0.2764), (0.03827, -2.862, -0.2821), (0.03827, -2.725, -0.2821), (0.03827, -2.587, -0.2821), (0.03827, -2.45, -0.2821), (0.03827, -2.312, -0.2821), (0.03827, -2.175, -0.2821), (0.03827, -2.037, -0.2821), (0.03827, -1.9, -0.2821), (0.03827, -1.762, -0.2821), (0.03827, -1.625, -0.2821), (0.03827, -1.487, -0.2821), (0.03827, -1.35, -0.2821), (0.03827, -1.213, -0.2821), (0.03827, -1.075, -0.2821), (0.03827, -0.9375, -0.2821), (0.05556, -2.862, -0.2913), (0.05556, -2.725, -0.2913), (0.05556, -2.587, -0.2913), (0.05556, -2.45, -0.2913), (0.05556, -2.312, -0.2913), (0.05556, -2.175, -0.2913), (0.05556, -2.037, -0.2913), (0.05556, -1.9, -0.2913), (0.05556, -1.762, -0.2913), (0.05556, -1.625, -0.2913), (0.05556, -1.487, -0.2913), (0.05556, -1.35, -0.2913), (0.05556, -1.213, -0.2913), (0.05556, -1.075, -0.2913), (0.05556, -0.9375, -0.2913), (0.07071, -2.862, -0.3037), (0.07071, -2.725, -0.3037), (0.07071, -2.587, -0.3037), (0.07071, -2.45, -0.3037), (0.07071, -2.312, -0.3037), (0.07071, -2.175, -0.3037), (0.07071, -2.037, -0.3037), (0.07071, -1.9, -0.3037), (0.07071, -1.762, -0.3037), (0.07071, -1.625, -0.3037), (0.07071, -1.487, -0.3037), (0.07071, -1.35, -0.3037), (0.07071, -1.213, -0.3037), (0.07071, -1.075, -0.3037), (0.07071, -0.9375, -0.3037), (0.08315, -2.862, -0.3189), (0.08315, -2.725, -0.3189), (0.08315, -2.587, -0.3189), (0.08315, -2.45, -0.3189), (0.08315, -2.312, -0.3189), (0.08315, -2.175, -0.3189), (0.08315, -2.037, -0.3189), (0.08315, -1.9, -0.3189), (0.08315, -1.762, -0.3189), (0.08315, -1.625, -0.3189), (0.08315, -1.487, -0.3189), (0.08315, -1.35, -0.3189), (0.08315, -1.213, -0.3189), (0.08315, -1.075, -0.3189), (0.08315, -0.9375, -0.3189), (0.09239, -2.862, -0.3362), (0.09239, -2.725, -0.3362), (0.09239, -2.587, -0.3362), (0.09239, -2.45, -0.3362), (0.09239, -2.312, -0.3362), (0.09239, -2.175, -0.3362), (0.09239, -2.037, -0.3362), (0.09239, -1.9, -0.3362), (0.09239, -1.762, -0.3362), (0.09239, -1.625, -0.3362), (0.09239, -1.487, -0.3362), (0.09239, -1.35, -0.3362), (0.09239, -1.213, -0.3362), (0.09239, -1.075, -0.3362), (0.09239, -0.9375, -0.3362), (0.09808, -2.862, -0.3549), (0.09808, -2.725, -0.3549), (0.09808, -2.587, -0.3549), (0.09808, -2.45, -0.3549), (0.09808, -2.312, -0.3549), (0.09808, -2.175, -0.3549), (0.09808, -2.037, -0.3549), (0.09808, -1.9, -0.3549), (0.09808, -1.762, -0.3549), (0.09808, -1.625, -0.3549), (0.09808, -1.487, -0.3549), (0.09808, -1.35, -0.3549), (0.09808, -1.213, -0.3549), (0.09808, -1.075, -0.3549), (0.09808, -0.9375, -0.3549), (0.09808, -2.862, -0.394), (0.09808, -2.725, -0.394), (0.09808, -2.587, -0.394), (0.09808, -2.45, -0.394), (0.09808, -2.312, -0.394), (0.09808, -2.175, -0.394), (0.09808, -2.037, -0.394), (0.09808, -1.9, -0.394), (0.09808, -1.762, -0.394), (0.09808, -1.625, -0.394), (0.09808, -1.487, -0.394), (0.09808, -1.35, -0.394), (0.09808, -1.213, -0.394), (0.09808, -1.075, -0.394), (0.09808, -0.9375, -0.394), (0.09239, -2.862, -0.4127), (0.09239, -2.725, -0.4127), (0.09239, -2.587, -0.4127), (0.09239, -2.45, -0.4127), (0.09239, -2.312, -0.4127), (0.09239, -2.175, -0.4127), (0.09239, -2.037, -0.4127), (0.09239, -1.9, -0.4127), (0.09239, -1.762, -0.4127), (0.09239, -1.625, -0.4127), (0.09239, -1.487, -0.4127), (0.09239, -1.35, -0.4127), (0.09239, -1.213, -0.4127), (0.09239, -1.075, -0.4127), (0.09239, -0.9375, -0.4127), (0.08315, -2.862, -0.43), (0.08315, -2.725, -0.43), (0.08315, -2.587, -0.43), (0.08315, -2.45, -0.43), (0.08315, -2.312, -0.43), (0.08315, -2.175, -0.43), (0.08315, -2.037, -0.43), (0.08315, -1.9, -0.43), (0.08315, -1.762, -0.43), (0.08315, -1.625, -0.43), (0.08315, -1.487, -0.43), (0.08315, -1.35, -0.43), (0.08315, -1.213, -0.43), (0.08315, -1.075, -0.43), (0.08315, -0.9375, -0.43), (0.07071, -2.862, -0.4452), (0.07071, -2.725, -0.4452), (0.07071, -2.587, -0.4452), (0.07071, -2.45, -0.4452), (0.07071, -2.312, -0.4452), (0.07071, -2.175, -0.4452), (0.07071, -2.037, -0.4452), (0.07071, -1.9, -0.4452), (0.07071, -1.762, -0.4452), (0.07071, -1.625, -0.4452), (0.07071, -1.487, -0.4452), (0.07071, -1.35, -0.4452), (0.07071, -1.213, -0.4452), (0.07071, -1.075, -0.4452), (0.07071, -0.9375, -0.4452), (0.05556, -2.862, -0.4576), (0.05556, -2.725, -0.4576), (0.05556, -2.587, -0.4576), (0.05556, -2.45, -0.4576), (0.05556, -2.312, -0.4576), (0.05556, -2.175, -0.4576), (0.05556, -2.037, -0.4576), (0.05556, -1.9, -0.4576), (0.05556, -1.762, -0.4576), (0.05556, -1.625, -0.4576), (0.05556, -1.487, -0.4576), (0.05556, -1.35, -0.4576), (0.05556, -1.213, -0.4576), (0.05556, -1.075, -0.4576), (0.05556, -0.9375, -0.4576), (0.03827, -2.862, -0.4668), (0.03827, -2.725, -0.4668), (0.03827, -2.587, -0.4668), (0.03827, -2.45, -0.4668), (0.03827, -2.312, -0.4668), (0.03827, -2.175, -0.4668), (0.03827, -2.037, -0.4668), (0.03827, -1.9, -0.4668), (0.03827, -1.762, -0.4668), (0.03827, -1.625, -0.4668), (0.03827, -1.487, -0.4668), (0.03827, -1.35, -0.4668), (0.03827, -1.213, -0.4668), (0.03827, -1.075, -0.4668), (0.03827, -0.9375, -0.4668), (0.01951, -2.862, -0.4725), (0.01951, -2.725, -0.4725), (0.01951, -2.587, -0.4725), (0.01951, -2.45, -0.4725), (0.01951, -2.312, -0.4725), (0.01951, -2.175, -0.4725), (0.01951, -2.037, -0.4725), (0.01951, -1.9, -0.4725), (0.01951, -1.762, -0.4725), (0.01951, -1.625, -0.4725), (0.01951, -1.487, -0.4725), (0.01951, -1.35, -0.4725), (0.01951, -1.213, -0.4725), (0.01951, -1.075, -0.4725), (0.01951, -0.9375, -0.4725), (1.141e-08, -2.862, -0.4745), (1.141e-08, -2.725, -0.4745), (1.141e-08, -2.587, -0.4745), (1.141e-08, -2.45, -0.4745), (1.141e-08, -2.312, -0.4745), (1.141e-08, -2.175, -0.4745), (1.141e-08, -2.037, -0.4745), (1.141e-08, -1.9, -0.4745), (1.141e-08, -1.762, -0.4745), (1.141e-08, -1.625, -0.4745), (1.141e-08, -1.487, -0.4745), (1.141e-08, -1.35, -0.4745), (1.141e-08, -1.213, -0.4745), (1.141e-08, -1.075, -0.4745), (1.141e-08, -0.9375, -0.4745), (-0.01951, -2.862, -0.4725), (-0.01951, -2.725, -0.4725), (-0.01951, -2.587, -0.4725), (-0.01951, -2.45, -0.4725), (-0.01951, -2.312, -0.4725), (-0.01951, -2.175, -0.4725), (-0.01951, -2.037, -0.4725), (-0.01951, -1.9, -0.4725), (-0.01951, -1.762, -0.4725), (-0.01951, -1.625, -0.4725), (-0.01951, -1.487, -0.4725), (-0.01951, -1.35, -0.4725), (-0.01951, -1.213, -0.4725), (-0.01951, -1.075, -0.4725), (-0.01951, -0.9375, -0.4725), (-0.03827, -2.862, -0.4668), (-0.03827, -2.725, -0.4668), (-0.03827, -2.587, -0.4668), (-0.03827, -2.45, -0.4668), (-0.03827, -2.312, -0.4668), (-0.03827, -2.175, -0.4668), (-0.03827, -2.037, -0.4668), (-0.03827, -1.9, -0.4668), (-0.03827, -1.762, -0.4668), (-0.03827, -1.625, -0.4668), (-0.03827, -1.487, -0.4668), (-0.03827, -1.35, -0.4668), (-0.03827, -1.213, -0.4668), (-0.03827, -1.075, -0.4668), (-0.03827, -0.9375, -0.4668), (-0.05556, -2.862, -0.4576), (-0.05556, -2.725, -0.4576), (-0.05556, -2.587, -0.4576), (-0.05556, -2.45, -0.4576), (-0.05556, -2.312, -0.4576), (-0.05556, -2.175, -0.4576), (-0.05556, -2.037, -0.4576), (-0.05556, -1.9, -0.4576), (-0.05556, -1.762, -0.4576), (-0.05556, -1.625, -0.4576), (-0.05556, -1.487, -0.4576), (-0.05556, -1.35, -0.4576), (-0.05556, -1.213, -0.4576), (-0.05556, -1.075, -0.4576), (-0.05556, -0.9375, -0.4576), (-0.07071, -2.862, -0.4452), (-0.07071, -2.725, -0.4452), (-0.07071, -2.587, -0.4452), (-0.07071, -2.45, -0.4452), (-0.07071, -2.312, -0.4452), (-0.07071, -2.175, -0.4452), (-0.07071, -2.037, -0.4452), (-0.07071, -1.9, -0.4452), (-0.07071, -1.762, -0.4452), (-0.07071, -1.625, -0.4452), (-0.07071, -1.487, -0.4452), (-0.07071, -1.35, -0.4452), (-0.07071, -1.213, -0.4452), (-0.07071, -1.075, -0.4452), (-0.07071, -0.9375, -0.4452), (-0.08315, -2.862, -0.43), (-0.08315, -2.725, -0.43), (-0.08315, -2.587, -0.43), (-0.08315, -2.45, -0.43), (-0.08315, -2.312, -0.43), (-0.08315, -2.175, -0.43), (-0.08315, -2.037, -0.43), (-0.08315, -1.9, -0.43), (-0.08315, -1.762, -0.43), (-0.08315, -1.625, -0.43), (-0.08315, -1.487, -0.43), (-0.08315, -1.35, -0.43), (-0.08315, -1.213, -0.43), (-0.08315, -1.075, -0.43), (-0.08315, -0.9375, -0.43), (-0.09239, -2.862, -0.4127), (-0.09239, -2.725, -0.4127), (-0.09239, -2.587, -0.4127), (-0.09239, -2.45, -0.4127), (-0.09239, -2.312, -0.4127), (-0.09239, -2.175, -0.4127), (-0.09239, -2.037, -0.4127), (-0.09239, -1.9, -0.4127), (-0.09239, -1.762, -0.4127), (-0.09239, -1.625, -0.4127), (-0.09239, -1.487, -0.4127), (-0.09239, -1.35, -0.4127), (-0.09239, -1.213, -0.4127), (-0.09239, -1.075, -0.4127), (-0.09239, -0.9375, -0.4127), (-0.09808, -2.862, -0.394), (-0.09808, -2.725, -0.394), (-0.09808, -2.587, -0.394), (-0.09808, -2.45, -0.394), (-0.09808, -2.312, -0.394), (-0.09808, -2.175, -0.394), (-0.09808, -2.037, -0.394), (-0.09808, -1.9, -0.394), (-0.09808, -1.762, -0.394), (-0.09808, -1.625, -0.394), (-0.09808, -1.487, -0.394), (-0.09808, -1.35, -0.394), (-0.09808, -1.213, -0.394), (-0.09808, -1.075, -0.394), (-0.09808, -0.9375, -0.394), (-0.09808, -2.862, -0.3549), (-0.09808, -2.725, -0.3549), (-0.09808, -2.587, -0.3549), (-0.09808, -2.45, -0.3549), (-0.09808, -2.312, -0.3549), (-0.09808, -2.175, -0.3549), (-0.09808, -2.037, -0.3549), (-0.09808, -1.9, -0.3549), (-0.09808, -1.762, -0.3549), (-0.09808, -1.625, -0.3549), (-0.09808, -1.487, -0.3549), (-0.09808, -1.35, -0.3549), (-0.09808, -1.213, -0.3549), (-0.09808, -1.075, -0.3549), (-0.09808, -0.9375, -0.3549), (-0.09239, -2.862, -0.3362), (-0.09239, -2.725, -0.3362), (-0.09239, -2.587, -0.3362), (-0.09239, -2.45, -0.3362), (-0.09239, -2.312, -0.3362), (-0.09239, -2.175, -0.3362), (-0.09239, -2.037, -0.3362), (-0.09239, -1.9, -0.3362), (-0.09239, -1.762, -0.3362), (-0.09239, -1.625, -0.3362), (-0.09239, -1.487, -0.3362), (-0.09239, -1.35, -0.3362), (-0.09239, -1.213, -0.3362), (-0.09239, -1.075, -0.3362), (-0.09239, -0.9375, -0.3362), (-0.08315, -2.862, -0.3189), (-0.08315, -2.725, -0.3189), (-0.08315, -2.587, -0.3189), (-0.08315, -2.45, -0.3189), (-0.08315, -2.312, -0.3189), (-0.08315, -2.175, -0.3189), (-0.08315, -2.037, -0.3189), (-0.08315, -1.9, -0.3189), (-0.08315, -1.762, -0.3189), (-0.08315, -1.625, -0.3189), (-0.08315, -1.487, -0.3189), (-0.08315, -1.35, -0.3189), (-0.08315, -1.213, -0.3189), (-0.08315, -1.075, -0.3189), (-0.08315, -0.9375, -0.3189), (-0.07071, -2.862, -0.3037), (-0.07071, -2.725, -0.3037), (-0.07071, -2.587, -0.3037), (-0.07071, -2.45, -0.3037), (-0.07071, -2.312, -0.3037), (-0.07071, -2.175, -0.3037), (-0.07071, -2.037, -0.3037), (-0.07071, -1.9, -0.3037), (-0.07071, -1.762, -0.3037), (-0.07071, -1.625, -0.3037), (-0.07071, -1.487, -0.3037), (-0.07071, -1.35, -0.3037), (-0.07071, -1.213, -0.3037), (-0.07071, -1.075, -0.3037), (-0.07071, -0.9375, -0.3037), (-0.05556, -2.862, -0.2913), (-0.05556, -2.725, -0.2913), (-0.05556, -2.587, -0.2913), (-0.05556, -2.45, -0.2913), (-0.05556, -2.312, -0.2913), (-0.05556, -2.175, -0.2913), (-0.05556, -2.037, -0.2913), (-0.05556, -1.9, -0.2913), (-0.05556, -1.762, -0.2913), (-0.05556, -1.625, -0.2913), (-0.05556, -1.487, -0.2913), (-0.05556, -1.35, -0.2913), (-0.05556, -1.213, -0.2913), (-0.05556, -1.075, -0.2913), (-0.05556, -0.9375, -0.2913), (-0.03827, -2.862, -0.2821), (-0.03827, -2.725, -0.2821), (-0.03827, -2.587, -0.2821), (-0.03827, -2.45, -0.2821), (-0.03827, -2.312, -0.2821), (-0.03827, -2.175, -0.2821), (-0.03827, -2.037, -0.2821), (-0.03827, -1.9, -0.2821), (-0.03827, -1.762, -0.2821), (-0.03827, -1.625, -0.2821), (-0.03827, -1.487, -0.2821), (-0.03827, -1.35, -0.2821), (-0.03827, -1.213, -0.2821), (-0.03827, -1.075, -0.2821), (-0.03827, -0.9375, -0.2821), (-0.01951, -2.862, -0.2764), (-0.01951, -2.725, -0.2764), (-0.01951, -2.587, -0.2764), (-0.01951, -2.45, -0.2764), (-0.01951, -2.312, -0.2764), (-0.01951, -2.175, -0.2764), (-0.01951, -2.037, -0.2764), (-0.01951, -1.9, -0.2764), (-0.01951, -1.762, -0.2764), (-0.01951, -1.625, -0.2764), (-0.01951, -1.487, -0.2764), (-0.01951, -1.35, -0.2764), (-0.01951, -1.213, -0.2764), (-0.01951, -1.075, -0.2764), (-0.01951, -0.9375, -0.2764), (0.1636, -0.9375, -0.3549), (0.1636, -0.8, -0.3549), (0.1656, -0.8, -0.3745), (0.1656, -3.0, -0.3745), (0.1636, -3.0, -0.3549), (0.1656, -0.9375, -0.3745), (0.1636, -0.8, -0.394), (0.1636, -3.0, -0.394), (0.1636, -0.9375, -0.394), (-0.1636, -0.9375, -0.394), (-0.1636, -0.8, -0.394), (-0.1656, -0.8, -0.3745), (-0.1656, -3.0, -0.3745), (-0.1636, -3.0, -0.394), (-0.1656, -0.9375, -0.3745), (-0.1636, -0.8, -0.3549), (-0.1636, -3.0, -0.3549), (-0.1636, -0.9375, -0.3549), (0.1636, -2.862, -0.3549), (0.1636, -2.725, -0.3549), (0.1636, -2.587, -0.3549), (0.1636, -2.45, -0.3549), (0.1636, -2.312, -0.3549), (0.1636, -2.175, -0.3549), (0.1636, -2.037, -0.3549), (0.1636, -1.9, -0.3549), (0.1636, -1.762, -0.3549), (0.1636, -1.625, -0.3549), (0.1636, -1.487, -0.3549), (0.1636, -1.35, -0.3549), (0.1636, -1.213, -0.3549), (0.1636, -1.075, -0.3549), (0.1656, -2.862, -0.3745), (0.1656, -2.725, -0.3745), (0.1656, -2.587, -0.3745), (0.1656, -2.45, -0.3745), (0.1656, -2.312, -0.3745), (0.1656, -2.175, -0.3745), (0.1656, -2.037, -0.3745), (0.1656, -1.9, -0.3745), (0.1656, -1.762, -0.3745), (0.1656, -1.625, -0.3745), (0.1656, -1.487, -0.3745), (0.1656, -1.35, -0.3745), (0.1656, -1.213, -0.3745), (0.1656, -1.075, -0.3745), (0.1636, -2.862, -0.394), (0.1636, -2.725, -0.394), (0.1636, -2.587, -0.394), (0.1636, -2.45, -0.394), (0.1636, -2.312, -0.394), (0.1636, -2.175, -0.394), (0.1636, -2.037, -0.394), (0.1636, -1.9, -0.394), (0.1636, -1.762, -0.394), (0.1636, -1.625, -0.394), (0.1636, -1.487, -0.394), (0.1636, -1.35, -0.394), (0.1636, -1.213, -0.394), (0.1636, -1.075, -0.394), (-0.1636, -2.862, -0.394), (-0.1636, -2.725, -0.394), (-0.1636, -2.587, -0.394), (-0.1636, -2.45, -0.394), (-0.1636, -2.312, -0.394), (-0.1636, -2.175, -0.394), (-0.1636, -2.037, -0.394), (-0.1636, -1.9, -0.394), (-0.1636, -1.762, -0.394), (-0.1636, -1.625, -0.394), (-0.1636, -1.487, -0.394), (-0.1636, -1.35, -0.394), (-0.1636, -1.213, -0.394), (-0.1636, -1.075, -0.394), (-0.1656, -2.862, -0.3745), (-0.1656, -2.725, -0.3745), (-0.1656, -2.587, -0.3745), (-0.1656, -2.45, -0.3745), (-0.1656, -2.312, -0.3745), (-0.1656, -2.175, -0.3745), (-0.1656, -2.037, -0.3745), (-0.1656, -1.9, -0.3745), (-0.1656, -1.762, -0.3745), (-0.1656, -1.625, -0.3745), (-0.1656, -1.487, -0.3745), (-0.1656, -1.35, -0.3745), (-0.1656, -1.213, -0.3745), (-0.1656, -1.075, -0.3745), (-0.1636, -2.862, -0.3549), (-0.1636, -2.725, -0.3549), (-0.1636, -2.587, -0.3549), (-0.1636, -2.45, -0.3549), (-0.1636, -2.312, -0.3549), (-0.1636, -2.175, -0.3549), (-0.1636, -2.037, -0.3549), (-0.1636, -1.9, -0.3549), (-0.1636, -1.762, -0.3549), (-0.1636, -1.625, -0.3549), (-0.1636, -1.487, -0.3549), (-0.1636, -1.35, -0.3549), (-0.1636, -1.213, -0.3549), (-0.1636, -1.075, -0.3549)], [], [(78, 1, 3, 79), (79, 3, 5, 94), (94, 5, 7, 109), (109, 7, 9, 124), (124, 9, 11, 139), (139, 11, 13, 154), (154, 13, 15, 169), (418, 419, 612, 611), (197, 198, 522, 573), (184, 19, 21, 199), (199, 21, 23, 214), (214, 23, 25, 229), (229, 25, 27, 244), (244, 27, 29, 259), (259, 29, 31, 274), (274, 31, 33, 289), (289, 33, 35, 304), (304, 35, 37, 319), (319, 37, 39, 334), (334, 39, 41, 349), (349, 41, 43, 364), (364, 43, 45, 379), (379, 45, 47, 394), (407, 406, 586, 587), (417, 418, 611, 610), (409, 51, 53, 424), (424, 53, 55, 439), (439, 55, 57, 454), (454, 57, 59, 469), (469, 59, 61, 484), (3, 1, 63, 61, 59, 57, 55, 53, 51, 49, 47, 45, 43, 41, 39, 37, 35, 33, 31, 29, 27, 25, 23, 21, 19, 17, 15, 13, 11, 9, 7, 5), (484, 61, 63, 499), (499, 63, 1, 78), (0, 2, 4, 6, 8, 10, 12, 14, 16, 18, 20, 22, 24, 26, 28, 30, 32, 34, 36, 38, 40, 42, 44, 46, 48, 50, 52, 54, 56, 58, 60, 62), (62, 513, 64, 0), (513, 512, 65, 64), (512, 511, 66, 65), (511, 510, 67, 66), (510, 509, 68, 67), (509, 508, 69, 68), (508, 507, 70, 69), (507, 506, 71, 70), (506, 505, 72, 71), (505, 504, 73, 72), (504, 503, 74, 73), (503, 502, 75, 74), (502, 501, 76, 75), (501, 500, 77, 76), (500, 499, 78, 77), (60, 498, 513, 62), (498, 497, 512, 513), (497, 496, 511, 512), (496, 495, 510, 511), (495, 494, 509, 510), (494, 493, 508, 509), (493, 492, 507, 508), (492, 491, 506, 507), (491, 490, 505, 506), (490, 489, 504, 505), (489, 488, 503, 504), (488, 487, 502, 503), (487, 486, 501, 502), (486, 485, 500, 501), (485, 484, 499, 500), (58, 483, 498, 60), (483, 482, 497, 498), (482, 481, 496, 497), (481, 480, 495, 496), (480, 479, 494, 495), (479, 478, 493, 494), (478, 477, 492, 493), (477, 476, 491, 492), (476, 475, 490, 491), (475, 474, 489, 490), (474, 473, 488, 489), (473, 472, 487, 488), (472, 471, 486, 487), (471, 470, 485, 486), (470, 469, 484, 485), (56, 468, 483, 58), (468, 467, 482, 483), (467, 466, 481, 482), (466, 465, 480, 481), (465, 464, 479, 480), (464, 463, 478, 479), (463, 462, 477, 478), (462, 461, 476, 477), (461, 460, 475, 476), (460, 459, 474, 475), (459, 458, 473, 474), (458, 457, 472, 473), (457, 456, 471, 472), (456, 455, 470, 471), (455, 454, 469, 470), (54, 453, 468, 56), (453, 452, 467, 468), (452, 451, 466, 467), (451, 450, 465, 466), (450, 449, 464, 465), (449, 448, 463, 464), (448, 447, 462, 463), (447, 446, 461, 462), (446, 445, 460, 461), (445, 444, 459, 460), (444, 443, 458, 459), (443, 442, 457, 458), (442, 441, 456, 457), (441, 440, 455, 456), (440, 439, 454, 455), (52, 438, 453, 54), (438, 437, 452, 453), (437, 436, 451, 452), (436, 435, 450, 451), (435, 434, 449, 450), (434, 433, 448, 449), (433, 432, 447, 448), (432, 431, 446, 447), (431, 430, 445, 446), (430, 429, 444, 445), (429, 428, 443, 444), (428, 427, 442, 443), (427, 426, 441, 442), (426, 425, 440, 441), (425, 424, 439, 440), (50, 423, 438, 52), (423, 422, 437, 438), (422, 421, 436, 437), (421, 420, 435, 436), (420, 419, 434, 435), (419, 418, 433, 434), (418, 417, 432, 433), (417, 416, 431, 432), (416, 415, 430, 431), (415, 414, 429, 430), (414, 413, 428, 429), (413, 412, 427, 428), (412, 411, 426, 427), (411, 410, 425, 426), (410, 409, 424, 425), (196, 197, 573, 572), (406, 405, 585, 586), (416, 417, 610, 609), (195, 196, 572, 571), (405, 404, 584, 585), (415, 416, 609, 608), (194, 195, 571, 570), (404, 403, 583, 584), (183, 182, 545, 514), (414, 415, 608, 607), (193, 194, 570, 569), (403, 402, 582, 583), (182, 181, 544, 545), (413, 414, 607, 606), (192, 193, 569, 568), (402, 401, 581, 582), (181, 180, 543, 544), (412, 413, 606, 605), (191, 192, 568, 567), (401, 400, 580, 581), (180, 179, 542, 543), (411, 412, 605, 604), (190, 191, 567, 566), (400, 399, 579, 580), (179, 178, 541, 542), (410, 411, 604, 603), (189, 190, 566, 565), (198, 18, 520, 522), (399, 398, 578, 579), (178, 177, 540, 541), (44, 393, 408, 46), (393, 392, 407, 408), (392, 391, 406, 407), (391, 390, 405, 406), (390, 389, 404, 405), (389, 388, 403, 404), (388, 387, 402, 403), (387, 386, 401, 402), (386, 385, 400, 401), (385, 384, 399, 400), (384, 383, 398, 399), (383, 382, 397, 398), (382, 381, 396, 397), (381, 380, 395, 396), (380, 379, 394, 395), (42, 378, 393, 44), (378, 377, 392, 393), (377, 376, 391, 392), (376, 375, 390, 391), (375, 374, 389, 390), (374, 373, 388, 389), (373, 372, 387, 388), (372, 371, 386, 387), (371, 370, 385, 386), (370, 369, 384, 385), (369, 368, 383, 384), (368, 367, 382, 383), (367, 366, 381, 382), (366, 365, 380, 381), (365, 364, 379, 380), (40, 363, 378, 42), (363, 362, 377, 378), (362, 361, 376, 377), (361, 360, 375, 376), (360, 359, 374, 375), (359, 358, 373, 374), (358, 357, 372, 373), (357, 356, 371, 372), (356, 355, 370, 371), (355, 354, 369, 370), (354, 353, 368, 369), (353, 352, 367, 368), (352, 351, 366, 367), (351, 350, 365, 366), (350, 349, 364, 365), (38, 348, 363, 40), (348, 347, 362, 363), (347, 346, 361, 362), (346, 345, 360, 361), (345, 344, 359, 360), (344, 343, 358, 359), (343, 342, 357, 358), (342, 341, 356, 357), (341, 340, 355, 356), (340, 339, 354, 355), (339, 338, 353, 354), (338, 337, 352, 353), (337, 336, 351, 352), (336, 335, 350, 351), (335, 334, 349, 350), (36, 333, 348, 38), (333, 332, 347, 348), (332, 331, 346, 347), (331, 330, 345, 346), (330, 329, 344, 345), (329, 328, 343, 344), (328, 327, 342, 343), (327, 326, 341, 342), (326, 325, 340, 341), (325, 324, 339, 340), (324, 323, 338, 339), (323, 322, 337, 338), (322, 321, 336, 337), (321, 320, 335, 336), (320, 319, 334, 335), (34, 318, 333, 36), (318, 317, 332, 333), (317, 316, 331, 332), (316, 315, 330, 331), (315, 314, 329, 330), (314, 313, 328, 329), (313, 312, 327, 328), (312, 311, 326, 327), (311, 310, 325, 326), (310, 309, 324, 325), (309, 308, 323, 324), (308, 307, 322, 323), (307, 306, 321, 322), (306, 305, 320, 321), (305, 304, 319, 320), (32, 303, 318, 34), (303, 302, 317, 318), (302, 301, 316, 317), (301, 300, 315, 316), (300, 299, 314, 315), (299, 298, 313, 314), (298, 297, 312, 313), (297, 296, 311, 312), (296, 295, 310, 311), (295, 294, 309, 310), (294, 293, 308, 309), (293, 292, 307, 308), (292, 291, 306, 307), (291, 290, 305, 306), (290, 289, 304, 305), (30, 288, 303, 32), (288, 287, 302, 303), (287, 286, 301, 302), (286, 285, 300, 301), (285, 284, 299, 300), (284, 283, 298, 299), (283, 282, 297, 298), (282, 281, 296, 297), (281, 280, 295, 296), (280, 279, 294, 295), (279, 278, 293, 294), (278, 277, 292, 293), (277, 276, 291, 292), (276, 275, 290, 291), (275, 274, 289, 290), (28, 273, 288, 30), (273, 272, 287, 288), (272, 271, 286, 287), (271, 270, 285, 286), (270, 269, 284, 285), (269, 268, 283, 284), (268, 267, 282, 283), (267, 266, 281, 282), (266, 265, 280, 281), (265, 264, 279, 280), (264, 263, 278, 279), (263, 262, 277, 278), (262, 261, 276, 277), (261, 260, 275, 276), (260, 259, 274, 275), (26, 258, 273, 28), (258, 257, 272, 273), (257, 256, 271, 272), (256, 255, 270, 271), (255, 254, 269, 270), (254, 253, 268, 269), (253, 252, 267, 268), (252, 251, 266, 267), (251, 250, 265, 266), (250, 249, 264, 265), (249, 248, 263, 264), (248, 247, 262, 263), (247, 246, 261, 262), (246, 245, 260, 261), (245, 244, 259, 260), (24, 243, 258, 26), (243, 242, 257, 258), (242, 241, 256, 257), (241, 240, 255, 256), (240, 239, 254, 255), (239, 238, 253, 254), (238, 237, 252, 253), (237, 236, 251, 252), (236, 235, 250, 251), (235, 234, 249, 250), (234, 233, 248, 249), (233, 232, 247, 248), (232, 231, 246, 247), (231, 230, 245, 246), (230, 229, 244, 245), (22, 228, 243, 24), (228, 227, 242, 243), (227, 226, 241, 242), (226, 225, 240, 241), (225, 224, 239, 240), (224, 223, 238, 239), (223, 222, 237, 238), (222, 221, 236, 237), (221, 220, 235, 236), (220, 219, 234, 235), (219, 218, 233, 234), (218, 217, 232, 233), (217, 216, 231, 232), (216, 215, 230, 231), (215, 214, 229, 230), (20, 213, 228, 22), (213, 212, 227, 228), (212, 211, 226, 227), (211, 210, 225, 226), (210, 209, 224, 225), (209, 208, 223, 224), (208, 207, 222, 223), (207, 206, 221, 222), (206, 205, 220, 221), (205, 204, 219, 220), (204, 203, 218, 219), (203, 202, 217, 218), (202, 201, 216, 217), (201, 200, 215, 216), (200, 199, 214, 215), (18, 198, 213, 20), (198, 197, 212, 213), (197, 196, 211, 212), (196, 195, 210, 211), (195, 194, 209, 210), (194, 193, 208, 209), (193, 192, 207, 208), (192, 191, 206, 207), (191, 190, 205, 206), (190, 189, 204, 205), (189, 188, 203, 204), (188, 187, 202, 203), (187, 186, 201, 202), (186, 185, 200, 201), (185, 184, 199, 200), (409, 410, 603, 602), (188, 189, 565, 564), (17, 19, 521, 517), (398, 397, 577, 578), (177, 176, 539, 540), (51, 409, 602, 530), (187, 188, 564, 563), (18, 16, 516, 520), (397, 396, 576, 577), (176, 175, 538, 539), (186, 187, 563, 562), (396, 395, 575, 576), (175, 174, 537, 538), (185, 186, 562, 561), (15, 17, 517, 518), (395, 394, 574, 575), (174, 173, 536, 537), (423, 50, 529, 531), (184, 185, 561, 560), (16, 14, 515, 516), (394, 47, 527, 574), (173, 172, 535, 536), (49, 51, 530, 526), (19, 184, 560, 521), (14, 183, 514, 515), (172, 171, 534, 535), (50, 48, 525, 529), (171, 170, 533, 534), (170, 169, 532, 533), (47, 49, 526, 527), (12, 168, 183, 14), (168, 167, 182, 183), (167, 166, 181, 182), (166, 165, 180, 181), (165, 164, 179, 180), (164, 163, 178, 179), (163, 162, 177, 178), (162, 161, 176, 177), (161, 160, 175, 176), (160, 159, 174, 175), (159, 158, 173, 174), (158, 157, 172, 173), (157, 156, 171, 172), (156, 155, 170, 171), (155, 154, 169, 170), (10, 153, 168, 12), (153, 152, 167, 168), (152, 151, 166, 167), (151, 150, 165, 166), (150, 149, 164, 165), (149, 148, 163, 164), (148, 147, 162, 163), (147, 146, 161, 162), (146, 145, 160, 161), (145, 144, 159, 160), (144, 143, 158, 159), (143, 142, 157, 158), (142, 141, 156, 157), (141, 140, 155, 156), (140, 139, 154, 155), (8, 138, 153, 10), (138, 137, 152, 153), (137, 136, 151, 152), (136, 135, 150, 151), (135, 134, 149, 150), (134, 133, 148, 149), (133, 132, 147, 148), (132, 131, 146, 147), (131, 130, 145, 146), (130, 129, 144, 145), (129, 128, 143, 144), (128, 127, 142, 143), (127, 126, 141, 142), (126, 125, 140, 141), (125, 124, 139, 140), (6, 123, 138, 8), (123, 122, 137, 138), (122, 121, 136, 137), (121, 120, 135, 136), (120, 119, 134, 135), (119, 118, 133, 134), (118, 117, 132, 133), (117, 116, 131, 132), (116, 115, 130, 131), (115, 114, 129, 130), (114, 113, 128, 129), (113, 112, 127, 128), (112, 111, 126, 127), (111, 110, 125, 126), (110, 109, 124, 125), (4, 108, 123, 6), (108, 107, 122, 123), (107, 106, 121, 122), (106, 105, 120, 121), (105, 104, 119, 120), (104, 103, 118, 119), (103, 102, 117, 118), (102, 101, 116, 117), (101, 100, 115, 116), (100, 99, 114, 115), (99, 98, 113, 114), (98, 97, 112, 113), (97, 96, 111, 112), (96, 95, 110, 111), (95, 94, 109, 110), (2, 93, 108, 4), (93, 92, 107, 108), (92, 91, 106, 107), (91, 90, 105, 106), (90, 89, 104, 105), (89, 88, 103, 104), (88, 87, 102, 103), (87, 86, 101, 102), (86, 85, 100, 101), (85, 84, 99, 100), (84, 83, 98, 99), (83, 82, 97, 98), (82, 81, 96, 97), (81, 80, 95, 96), (80, 79, 94, 95), (0, 64, 93, 2), (64, 65, 92, 93), (65, 66, 91, 92), (66, 67, 90, 91), (67, 68, 89, 90), (68, 69, 88, 89), (69, 70, 87, 88), (70, 71, 86, 87), (71, 72, 85, 86), (72, 73, 84, 85), (73, 74, 83, 84), (74, 75, 82, 83), (75, 76, 81, 82), (76, 77, 80, 81), (77, 78, 79, 80), (532, 518, 517, 546), (546, 517, 521, 560), (574, 527, 526, 588), (588, 526, 530, 602), (525, 528, 531, 529), (528, 601, 615, 531), (601, 600, 614, 615), (600, 599, 613, 614), (599, 598, 612, 613), (598, 597, 611, 612), (597, 596, 610, 611), (596, 595, 609, 610), (595, 594, 608, 609), (594, 593, 607, 608), (593, 592, 606, 607), (592, 591, 605, 606), (591, 590, 604, 605), (590, 589, 603, 604), (589, 588, 602, 603), (524, 523, 528, 525), (523, 587, 601, 528), (587, 586, 600, 601), (586, 585, 599, 600), (585, 584, 598, 599), (584, 583, 597, 598), (583, 582, 596, 597), (582, 581, 595, 596), (581, 580, 594, 595), (580, 579, 593, 594), (579, 578, 592, 593), (578, 577, 591, 592), (577, 576, 590, 591), (576, 575, 589, 590), (575, 574, 588, 589), (516, 519, 522, 520), (519, 559, 573, 522), (559, 558, 572, 573), (558, 557, 571, 572), (557, 556, 570, 571), (556, 555, 569, 570), (555, 554, 568, 569), (554, 553, 567, 568), (553, 552, 566, 567), (552, 551, 565, 566), (551, 550, 564, 565), (550, 549, 563, 564), (549, 548, 562, 563), (548, 547, 561, 562), (547, 546, 560, 561), (515, 514, 519, 516), (514, 545, 559, 519), (545, 544, 558, 559), (544, 543, 557, 558), (543, 542, 556, 557), (542, 541, 555, 556), (541, 540, 554, 555), (540, 539, 553, 554), (539, 538, 552, 553), (538, 537, 551, 552), (537, 536, 550, 551), (536, 535, 549, 550), (535, 534, 548, 549), (534, 533, 547, 548), (533, 532, 546, 547), (408, 407, 587, 523), (419, 420, 613, 612), (420, 421, 614, 613), (421, 422, 615, 614), (422, 423, 531, 615), (46, 408, 523, 524), (48, 46, 524, 525), (169, 15, 518, 532)])
_uv = me_cylinder_007.uv_layers.new(name='UVMap')
_uv.uv.foreach_set('vector', [1.0, 0.9688, 1.0, 1.0, 0.9688, 1.0, 0.9688, 0.9688, 0.9688, 0.9688, 0.9688, 1.0, 0.9375, 1.0, 0.9375, 0.9688, 0.9375, 0.9688, 0.9375, 1.0, 0.9062, 1.0, 0.9062, 0.9688, 0.9062, 0.9688, 0.9062, 1.0, 0.875, 1.0, 0.875, 0.9688, 0.875, 0.9688, 0.875, 1.0, 0.8438, 1.0, 0.8438, 0.9688, 0.8438, 0.9688, 0.8438, 1.0, 0.8125, 1.0, 0.8125, 0.9688, 0.8125, 0.9688, 0.8125, 1.0, 0.7812, 1.0, 0.7812, 0.9688, 0.2187, 0.6875, 0.2188, 0.6563, 0.2188, 0.6563, 0.2187, 0.6875, 0.7188, 0.5625, 0.7188, 0.5312, 0.7188, 0.5312, 0.7188, 0.5625, 0.7188, 0.9688, 0.7188, 1.0, 0.6875, 1.0, 0.6875, 0.9688, 0.6875, 0.9688, 0.6875, 1.0, 0.6562, 1.0, 0.6562, 0.9688, 0.6562, 0.9688, 0.6562, 1.0, 0.625, 1.0, 0.625, 0.9688, 0.625, 0.9688, 0.625, 1.0, 0.5938, 1.0, 0.5938, 0.9688, 0.5938, 0.9688, 0.5938, 1.0, 0.5625, 1.0, 0.5625, 0.9688, 0.5625, 0.9688, 0.5625, 1.0, 0.5312, 1.0, 0.5312, 0.9688, 0.5312, 0.9688, 0.5312, 1.0, 0.5, 1.0, 0.5, 0.9688, 0.5, 0.9688, 0.5, 1.0, 0.4688, 1.0, 0.4688, 0.9688, 0.4688, 0.9688, 0.4688, 1.0, 0.4375, 1.0, 0.4375, 0.9688, 0.4375, 0.9688, 0.4375, 1.0, 0.4062, 1.0, 0.4062, 0.9688, 0.4062, 0.9688, 0.4062, 1.0, 0.375, 1.0, 0.375, 0.9688, 0.375, 0.9688, 0.375, 1.0, 0.3438, 1.0, 0.3438, 0.9688, 0.3438, 0.9688, 0.3438, 1.0, 0.3125, 1.0, 0.3125, 0.9688, 0.3125, 0.9688, 0.3125, 1.0, 0.2812, 1.0, 0.2812, 0.9688, 0.2812, 0.5625, 0.2812, 0.5938, 0.2812, 0.5938, 0.2812, 0.5625, 0.2187, 0.7188, 0.2187, 0.6875, 0.2187, 0.6875, 0.2187, 0.7188, 0.2188, 0.9688, 0.2188, 1.0, 0.1875, 1.0, 0.1875, 0.9688, 0.1875, 0.9688, 0.1875, 1.0, 0.1562, 1.0, 0.1562, 0.9688, 0.1562, 0.9688, 0.1562, 1.0, 0.125, 1.0, 0.125, 0.9688, 0.125, 0.9688, 0.125, 1.0, 0.09375, 1.0, 0.09375, 0.9688, 0.09375, 0.9688, 0.09375, 1.0, 0.0625, 1.0, 0.0625, 0.9688, 0.2968, 0.4854, 0.25, 0.49, 0.2032, 0.4854, 0.1582, 0.4717, 0.1167, 0.4496, 0.08029, 0.4197, 0.05045, 0.3833, 0.02827, 0.3418, 0.01461, 0.2968, 0.01, 0.25, 0.01461, 0.2032, 0.02827, 0.1582, 0.05045, 0.1167, 0.08029, 0.08029, 0.1167, 0.05045, 0.1582, 0.02827, 0.2032, 0.01461, 0.25, 0.01, 0.2968, 0.01461, 0.3418, 0.02827, 0.3833, 0.05045, 0.4197, 0.08029, 0.4496, 0.1167, 0.4717, 0.1582, 0.4854, 0.2032, 0.49, 0.25, 0.4854, 0.2968, 0.4717, 0.3418, 0.4496, 0.3833, 0.4197, 0.4197, 0.3833, 0.4496, 0.3418, 0.4717, 0.0625, 0.9688, 0.0625, 1.0, 0.03125, 1.0, 0.03125, 0.9688, 0.03125, 0.9688, 0.03125, 1.0, 0.0, 1.0, 0.0, 0.9688, 0.75, 0.49, 0.7968, 0.4854, 0.8418, 0.4717, 0.8833, 0.4496, 0.9197, 0.4197, 0.9496, 0.3833, 0.9717, 0.3418, 0.9854, 0.2968, 0.99, 0.25, 0.9854, 0.2032, 0.9717, 0.1582, 0.9496, 0.1167, 0.9197, 0.08029, 0.8833, 0.05045, 0.8418, 0.02827, 0.7968, 0.01461, 0.75, 0.01, 0.7032, 0.01461, 0.6582, 0.02827, 0.6167, 0.05045, 0.5803, 0.08029, 0.5504, 0.1167, 0.5283, 0.1582, 0.5146, 0.2032, 0.51, 0.25, 0.5146, 0.2968, 0.5283, 0.3418, 0.5504, 0.3833, 0.5803, 0.4197, 0.6167, 0.4496, 0.6582, 0.4717, 0.7032, 0.4854, 0.03125, 0.5, 0.03125, 0.5312, 0.0, 0.5312, 0.0, 0.5, 0.03125, 0.5312, 0.03125, 0.5625, 0.0, 0.5625, 0.0, 0.5312, 0.03125, 0.5625, 0.03125, 0.5938, 0.0, 0.5938, 0.0, 0.5625, 0.03125, 0.5938, 0.03125, 0.625, 0.0, 0.625, 0.0, 0.5938, 0.03125, 0.625, 0.03125, 0.6563, 0.0, 0.6562, 0.0, 0.625, 0.03125, 0.6563, 0.03125, 0.6875, 0.0, 0.6875, 0.0, 0.6562, 0.03125, 0.6875, 0.03125, 0.7188, 0.0, 0.7188, 0.0, 0.6875, 0.03125, 0.7188, 0.03125, 0.75, 0.0, 0.75, 0.0, 0.7188, 0.03125, 0.75, 0.03125, 0.7813, 0.0, 0.7812, 0.0, 0.75, 0.03125, 0.7813, 0.03125, 0.8125, 0.0, 0.8125, 0.0, 0.7812, 0.03125, 0.8125, 0.03125, 0.8438, 0.0, 0.8438, 0.0, 0.8125, 0.03125, 0.8438, 0.03125, 0.875, 0.0, 0.875, 0.0, 0.8438, 0.03125, 0.875, 0.03125, 0.9062, 0.0, 0.9062, 0.0, 0.875, 0.03125, 0.9062, 0.03125, 0.9375, 0.0, 0.9375, 0.0, 0.9062, 0.03125, 0.9375, 0.03125, 0.9688, 0.0, 0.9688, 0.0, 0.9375, 0.0625, 0.5, 0.0625, 0.5312, 0.03125, 0.5312, 0.03125, 0.5, 0.0625, 0.5312, 0.0625, 0.5625, 0.03125, 0.5625, 0.03125, 0.5312, 0.0625, 0.5625, 0.0625, 0.5938, 0.03125, 0.5938, 0.03125, 0.5625, 0.0625, 0.5938, 0.0625, 0.625, 0.03125, 0.625, 0.03125, 0.5938, 0.0625, 0.625, 0.0625, 0.6563, 0.03125, 0.6563, 0.03125, 0.625, 0.0625, 0.6563, 0.0625, 0.6875, 0.03125, 0.6875, 0.03125, 0.6563, 0.0625, 0.6875, 0.0625, 0.7188, 0.03125, 0.7188, 0.03125, 0.6875, 0.0625, 0.7188, 0.0625, 0.75, 0.03125, 0.75, 0.03125, 0.7188, 0.0625, 0.75, 0.0625, 0.7813, 0.03125, 0.7813, 0.03125, 0.75, 0.0625, 0.7813, 0.0625, 0.8125, 0.03125, 0.8125, 0.03125, 0.7813, 0.0625, 0.8125, 0.0625, 0.8438, 0.03125, 0.8438, 0.03125, 0.8125, 0.0625, 0.8438, 0.0625, 0.875, 0.03125, 0.875, 0.03125, 0.8438, 0.0625, 0.875, 0.0625, 0.9062, 0.03125, 0.9062, 0.03125, 0.875, 0.0625, 0.9062, 0.0625, 0.9375, 0.03125, 0.9375, 0.03125, 0.9062, 0.0625, 0.9375, 0.0625, 0.9688, 0.03125, 0.9688, 0.03125, 0.9375, 0.09375, 0.5, 0.09375, 0.5312, 0.0625, 0.5312, 0.0625, 0.5, 0.09375, 0.5312, 0.09375, 0.5625, 0.0625, 0.5625, 0.0625, 0.5312, 0.09375, 0.5625, 0.09375, 0.5938, 0.0625, 0.5938, 0.0625, 0.5625, 0.09375, 0.5938, 0.09375, 0.625, 0.0625, 0.625, 0.0625, 0.5938, 0.09375, 0.625, 0.09375, 0.6563, 0.0625, 0.6563, 0.0625, 0.625, 0.09375, 0.6563, 0.09375, 0.6875, 0.0625, 0.6875, 0.0625, 0.6563, 0.09375, 0.6875, 0.09375, 0.7188, 0.0625, 0.7188, 0.0625, 0.6875, 0.09375, 0.7188, 0.09375, 0.75, 0.0625, 0.75, 0.0625, 0.7188, 0.09375, 0.75, 0.09375, 0.7813, 0.0625, 0.7813, 0.0625, 0.75, 0.09375, 0.7813, 0.09375, 0.8125, 0.0625, 0.8125, 0.0625, 0.7813, 0.09375, 0.8125, 0.09375, 0.8438, 0.0625, 0.8438, 0.0625, 0.8125, 0.09375, 0.8438, 0.09375, 0.875, 0.0625, 0.875, 0.0625, 0.8438, 0.09375, 0.875, 0.09375, 0.9062, 0.0625, 0.9062, 0.0625, 0.875, 0.09375, 0.9062, 0.09375, 0.9375, 0.0625, 0.9375, 0.0625, 0.9062, 0.09375, 0.9375, 0.09375, 0.9688, 0.0625, 0.9688, 0.0625, 0.9375, 0.125, 0.5, 0.125, 0.5312, 0.09375, 0.5312, 0.09375, 0.5, 0.125, 0.5312, 0.125, 0.5625, 0.09375, 0.5625, 0.09375, 0.5312, 0.125, 0.5625, 0.125, 0.5938, 0.09375, 0.5938, 0.09375, 0.5625, 0.125, 0.5938, 0.125, 0.625, 0.09375, 0.625, 0.09375, 0.5938, 0.125, 0.625, 0.125, 0.6563, 0.09375, 0.6563, 0.09375, 0.625, 0.125, 0.6563, 0.125, 0.6875, 0.09375, 0.6875, 0.09375, 0.6563, 0.125, 0.6875, 0.125, 0.7188, 0.09375, 0.7188, 0.09375, 0.6875, 0.125, 0.7188, 0.125, 0.75, 0.09375, 0.75, 0.09375, 0.7188, 0.125, 0.75, 0.125, 0.7813, 0.09375, 0.7813, 0.09375, 0.75, 0.125, 0.7813, 0.125, 0.8125, 0.09375, 0.8125, 0.09375, 0.7813, 0.125, 0.8125, 0.125, 0.8438, 0.09375, 0.8438, 0.09375, 0.8125, 0.125, 0.8438, 0.125, 0.875, 0.09375, 0.875, 0.09375, 0.8438, 0.125, 0.875, 0.125, 0.9062, 0.09375, 0.9062, 0.09375, 0.875, 0.125, 0.9062, 0.125, 0.9375, 0.09375, 0.9375, 0.09375, 0.9062, 0.125, 0.9375, 0.125, 0.9688, 0.09375, 0.9688, 0.09375, 0.9375, 0.1562, 0.5, 0.1562, 0.5312, 0.125, 0.5312, 0.125, 0.5, 0.1562, 0.5312, 0.1562, 0.5625, 0.125, 0.5625, 0.125, 0.5312, 0.1562, 0.5625, 0.1562, 0.5938, 0.125, 0.5938, 0.125, 0.5625, 0.1562, 0.5938, 0.1562, 0.625, 0.125, 0.625, 0.125, 0.5938, 0.1562, 0.625, 0.1562, 0.6563, 0.125, 0.6563, 0.125, 0.625, 0.1562, 0.6563, 0.1562, 0.6875, 0.125, 0.6875, 0.125, 0.6563, 0.1562, 0.6875, 0.1562, 0.7188, 0.125, 0.7188, 0.125, 0.6875, 0.1562, 0.7188, 0.1562, 0.75, 0.125, 0.75, 0.125, 0.7188, 0.1562, 0.75, 0.1562, 0.7813, 0.125, 0.7813, 0.125, 0.75, 0.1562, 0.7813, 0.1562, 0.8125, 0.125, 0.8125, 0.125, 0.7813, 0.1562, 0.8125, 0.1562, 0.8438, 0.125, 0.8438, 0.125, 0.8125, 0.1562, 0.8438, 0.1562, 0.875, 0.125, 0.875, 0.125, 0.8438, 0.1562, 0.875, 0.1562, 0.9062, 0.125, 0.9062, 0.125, 0.875, 0.1562, 0.9062, 0.1562, 0.9375, 0.125, 0.9375, 0.125, 0.9062, 0.1562, 0.9375, 0.1562, 0.9688, 0.125, 0.9688, 0.125, 0.9375, 0.1875, 0.5, 0.1875, 0.5312, 0.1562, 0.5312, 0.1562, 0.5, 0.1875, 0.5312, 0.1875, 0.5625, 0.1562, 0.5625, 0.1562, 0.5312, 0.1875, 0.5625, 0.1875, 0.5938, 0.1562, 0.5938, 0.1562, 0.5625, 0.1875, 0.5938, 0.1875, 0.625, 0.1562, 0.625, 0.1562, 0.5938, 0.1875, 0.625, 0.1875, 0.6563, 0.1562, 0.6563, 0.1562, 0.625, 0.1875, 0.6563, 0.1875, 0.6875, 0.1562, 0.6875, 0.1562, 0.6563, 0.1875, 0.6875, 0.1875, 0.7188, 0.1562, 0.7188, 0.1562, 0.6875, 0.1875, 0.7188, 0.1875, 0.75, 0.1562, 0.75, 0.1562, 0.7188, 0.1875, 0.75, 0.1875, 0.7813, 0.1562, 0.7813, 0.1562, 0.75, 0.1875, 0.7813, 0.1875, 0.8125, 0.1562, 0.8125, 0.1562, 0.7813, 0.1875, 0.8125, 0.1875, 0.8438, 0.1562, 0.8438, 0.1562, 0.8125, 0.1875, 0.8438, 0.1875, 0.875, 0.1562, 0.875, 0.1562, 0.8438, 0.1875, 0.875, 0.1875, 0.9062, 0.1562, 0.9062, 0.1562, 0.875, 0.1875, 0.9062, 0.1875, 0.9375, 0.1562, 0.9375, 0.1562, 0.9062, 0.1875, 0.9375, 0.1875, 0.9688, 0.1562, 0.9688, 0.1562, 0.9375, 0.2188, 0.5, 0.2188, 0.5312, 0.1875, 0.5312, 0.1875, 0.5, 0.2188, 0.5312, 0.2188, 0.5625, 0.1875, 0.5625, 0.1875, 0.5312, 0.2188, 0.5625, 0.2188, 0.5938, 0.1875, 0.5938, 0.1875, 0.5625, 0.2188, 0.5938, 0.2188, 0.625, 0.1875, 0.625, 0.1875, 0.5938, 0.2188, 0.625, 0.2188, 0.6563, 0.1875, 0.6563, 0.1875, 0.625, 0.2188, 0.6563, 0.2187, 0.6875, 0.1875, 0.6875, 0.1875, 0.6563, 0.2187, 0.6875, 0.2187, 0.7188, 0.1875, 0.7188, 0.1875, 0.6875, 0.2187, 0.7188, 0.2187, 0.75, 0.1875, 0.75, 0.1875, 0.7188, 0.2187, 0.75, 0.2187, 0.7813, 0.1875, 0.7813, 0.1875, 0.75, 0.2187, 0.7813, 0.2188, 0.8125, 0.1875, 0.8125, 0.1875, 0.7813, 0.2188, 0.8125, 0.2188, 0.8438, 0.1875, 0.8438, 0.1875, 0.8125, 0.2188, 0.8438, 0.2188, 0.875, 0.1875, 0.875, 0.1875, 0.8438, 0.2188, 0.875, 0.2188, 0.9062, 0.1875, 0.9062, 0.1875, 0.875, 0.2188, 0.9062, 0.2188, 0.9375, 0.1875, 0.9375, 0.1875, 0.9062, 0.2188, 0.9375, 0.2188, 0.9688, 0.1875, 0.9688, 0.1875, 0.9375, 0.7188, 0.5938, 0.7188, 0.5625, 0.7188, 0.5625, 0.7188, 0.5938, 0.2812, 0.5938, 0.2812, 0.625, 0.2812, 0.625, 0.2812, 0.5938, 0.2187, 0.75, 0.2187, 0.7188, 0.2187, 0.7188, 0.2187, 0.75, 0.7188, 0.625, 0.7188, 0.5938, 0.7188, 0.5938, 0.7188, 0.625, 0.2812, 0.625, 0.2812, 0.6563, 0.2812, 0.6563, 0.2812, 0.625, 0.2187, 0.7813, 0.2187, 0.75, 0.2187, 0.75, 0.2187, 0.7813, 0.7188, 0.6563, 0.7188, 0.625, 0.7188, 0.625, 0.7188, 0.6563, 0.2812, 0.6563, 0.2812, 0.6875, 0.2812, 0.6875, 0.2812, 0.6563, 0.7812, 0.5312, 0.7812, 0.5625, 0.7812, 0.5625, 0.7812, 0.5312, 0.2188, 0.8125, 0.2187, 0.7813, 0.2187, 0.7813, 0.2188, 0.8125, 0.7188, 0.6875, 0.7188, 0.6563, 0.7188, 0.6563, 0.7188, 0.6875, 0.2812, 0.6875, 0.2812, 0.7188, 0.2812, 0.7188, 0.2812, 0.6875, 0.7812, 0.5625, 0.7812, 0.5938, 0.7812, 0.5938, 0.7812, 0.5625, 0.2188, 0.8438, 0.2188, 0.8125, 0.2188, 0.8125, 0.2188, 0.8438, 0.7187, 0.7188, 0.7188, 0.6875, 0.7188, 0.6875, 0.7187, 0.7188, 0.2812, 0.7188, 0.2812, 0.75, 0.2812, 0.75, 0.2812, 0.7188, 0.7812, 0.5938, 0.7812, 0.625, 0.7812, 0.625, 0.7812, 0.5938, 0.2188, 0.875, 0.2188, 0.8438, 0.2188, 0.8438, 0.2188, 0.875, 0.7187, 0.75, 0.7187, 0.7188, 0.7187, 0.7188, 0.7187, 0.75, 0.2812, 0.75, 0.2812, 0.7813, 0.2812, 0.7813, 0.2812, 0.75, 0.7812, 0.625, 0.7812, 0.6563, 0.7812, 0.6563, 0.7812, 0.625, 0.2188, 0.9062, 0.2188, 0.875, 0.2188, 0.875, 0.2188, 0.9062, 0.7187, 0.7813, 0.7187, 0.75, 0.7187, 0.75, 0.7187, 0.7813, 0.2812, 0.7813, 0.2812, 0.8125, 0.2812, 0.8125, 0.2812, 0.7813, 0.7812, 0.6563, 0.7813, 0.6875, 0.7813, 0.6875, 0.7812, 0.6563, 0.2188, 0.9375, 0.2188, 0.9062, 0.2188, 0.9062, 0.2188, 0.9375, 0.7188, 0.8125, 0.7187, 0.7813, 0.7187, 0.7813, 0.7188, 0.8125, 0.7188, 0.5312, 0.7188, 0.5, 0.7188, 0.5, 0.7188, 0.5312, 0.2812, 0.8125, 0.2812, 0.8438, 0.2812, 0.8438, 0.2812, 0.8125, 0.7813, 0.6875, 0.7813, 0.7188, 0.7813, 0.7188, 0.7813, 0.6875, 0.3125, 0.5, 0.3125, 0.5312, 0.2812, 0.5312, 0.2812, 0.5, 0.3125, 0.5312, 0.3125, 0.5625, 0.2812, 0.5625, 0.2812, 0.5312, 0.3125, 0.5625, 0.3125, 0.5938, 0.2812, 0.5938, 0.2812, 0.5625, 0.3125, 0.5938, 0.3125, 0.625, 0.2812, 0.625, 0.2812, 0.5938, 0.3125, 0.625, 0.3125, 0.6563, 0.2812, 0.6563, 0.2812, 0.625, 0.3125, 0.6563, 0.3125, 0.6875, 0.2812, 0.6875, 0.2812, 0.6563, 0.3125, 0.6875, 0.3125, 0.7188, 0.2812, 0.7188, 0.2812, 0.6875, 0.3125, 0.7188, 0.3125, 0.75, 0.2812, 0.75, 0.2812, 0.7188, 0.3125, 0.75, 0.3125, 0.7813, 0.2812, 0.7813, 0.2812, 0.75, 0.3125, 0.7813, 0.3125, 0.8125, 0.2812, 0.8125, 0.2812, 0.7813, 0.3125, 0.8125, 0.3125, 0.8438, 0.2812, 0.8438, 0.2812, 0.8125, 0.3125, 0.8438, 0.3125, 0.875, 0.2812, 0.875, 0.2812, 0.8438, 0.3125, 0.875, 0.3125, 0.9062, 0.2812, 0.9062, 0.2812, 0.875, 0.3125, 0.9062, 0.3125, 0.9375, 0.2812, 0.9375, 0.2812, 0.9062, 0.3125, 0.9375, 0.3125, 0.9688, 0.2812, 0.9688, 0.2812, 0.9375, 0.3438, 0.5, 0.3438, 0.5312, 0.3125, 0.5312, 0.3125, 0.5, 0.3438, 0.5312, 0.3438, 0.5625, 0.3125, 0.5625, 0.3125, 0.5312, 0.3438, 0.5625, 0.3438, 0.5938, 0.3125, 0.5938, 0.3125, 0.5625, 0.3438, 0.5938, 0.3438, 0.625, 0.3125, 0.625, 0.3125, 0.5938, 0.3438, 0.625, 0.3438, 0.6563, 0.3125, 0.6563, 0.3125, 0.625, 0.3438, 0.6563, 0.3438, 0.6875, 0.3125, 0.6875, 0.3125, 0.6563, 0.3438, 0.6875, 0.3438, 0.7188, 0.3125, 0.7188, 0.3125, 0.6875, 0.3438, 0.7188, 0.3438, 0.75, 0.3125, 0.75, 0.3125, 0.7188, 0.3438, 0.75, 0.3438, 0.7813, 0.3125, 0.7813, 0.3125, 0.75, 0.3438, 0.7813, 0.3438, 0.8125, 0.3125, 0.8125, 0.3125, 0.7813, 0.3438, 0.8125, 0.3438, 0.8438, 0.3125, 0.8438, 0.3125, 0.8125, 0.3438, 0.8438, 0.3438, 0.875, 0.3125, 0.875, 0.3125, 0.8438, 0.3438, 0.875, 0.3438, 0.9062, 0.3125, 0.9062, 0.3125, 0.875, 0.3438, 0.9062, 0.3438, 0.9375, 0.3125, 0.9375, 0.3125, 0.9062, 0.3438, 0.9375, 0.3438, 0.9688, 0.3125, 0.9688, 0.3125, 0.9375, 0.375, 0.5, 0.375, 0.5312, 0.3438, 0.5312, 0.3438, 0.5, 0.375, 0.5312, 0.375, 0.5625, 0.3438, 0.5625, 0.3438, 0.5312, 0.375, 0.5625, 0.375, 0.5938, 0.3438, 0.5938, 0.3438, 0.5625, 0.375, 0.5938, 0.375, 0.625, 0.3438, 0.625, 0.3438, 0.5938, 0.375, 0.625, 0.375, 0.6563, 0.3438, 0.6563, 0.3438, 0.625, 0.375, 0.6563, 0.375, 0.6875, 0.3438, 0.6875, 0.3438, 0.6563, 0.375, 0.6875, 0.375, 0.7188, 0.3438, 0.7188, 0.3438, 0.6875, 0.375, 0.7188, 0.375, 0.75, 0.3438, 0.75, 0.3438, 0.7188, 0.375, 0.75, 0.375, 0.7813, 0.3438, 0.7813, 0.3438, 0.75, 0.375, 0.7813, 0.375, 0.8125, 0.3438, 0.8125, 0.3438, 0.7813, 0.375, 0.8125, 0.375, 0.8438, 0.3438, 0.8438, 0.3438, 0.8125, 0.375, 0.8438, 0.375, 0.875, 0.3438, 0.875, 0.3438, 0.8438, 0.375, 0.875, 0.375, 0.9062, 0.3438, 0.9062, 0.3438, 0.875, 0.375, 0.9062, 0.375, 0.9375, 0.3438, 0.9375, 0.3438, 0.9062, 0.375, 0.9375, 0.375, 0.9688, 0.3438, 0.9688, 0.3438, 0.9375, 0.4062, 0.5, 0.4062, 0.5312, 0.375, 0.5312, 0.375, 0.5, 0.4062, 0.5312, 0.4062, 0.5625, 0.375, 0.5625, 0.375, 0.5312, 0.4062, 0.5625, 0.4063, 0.5938, 0.375, 0.5938, 0.375, 0.5625, 0.4063, 0.5938, 0.4063, 0.625, 0.375, 0.625, 0.375, 0.5938, 0.4063, 0.625, 0.4062, 0.6563, 0.375, 0.6563, 0.375, 0.625, 0.4062, 0.6563, 0.4062, 0.6875, 0.375, 0.6875, 0.375, 0.6563, 0.4062, 0.6875, 0.4062, 0.7188, 0.375, 0.7188, 0.375, 0.6875, 0.4062, 0.7188, 0.4062, 0.75, 0.375, 0.75, 0.375, 0.7188, 0.4062, 0.75, 0.4062, 0.7813, 0.375, 0.7813, 0.375, 0.75, 0.4062, 0.7813, 0.4062, 0.8125, 0.375, 0.8125, 0.375, 0.7813, 0.4062, 0.8125, 0.4062, 0.8438, 0.375, 0.8438, 0.375, 0.8125, 0.4062, 0.8438, 0.4062, 0.875, 0.375, 0.875, 0.375, 0.8438, 0.4062, 0.875, 0.4062, 0.9062, 0.375, 0.9062, 0.375, 0.875, 0.4062, 0.9062, 0.4062, 0.9375, 0.375, 0.9375, 0.375, 0.9062, 0.4062, 0.9375, 0.4062, 0.9688, 0.375, 0.9688, 0.375, 0.9375, 0.4375, 0.5, 0.4375, 0.5312, 0.4062, 0.5312, 0.4062, 0.5, 0.4375, 0.5312, 0.4375, 0.5625, 0.4062, 0.5625, 0.4062, 0.5312, 0.4375, 0.5625, 0.4375, 0.5938, 0.4063, 0.5938, 0.4062, 0.5625, 0.4375, 0.5938, 0.4375, 0.625, 0.4063, 0.625, 0.4063, 0.5938, 0.4375, 0.625, 0.4375, 0.6563, 0.4062, 0.6563, 0.4063, 0.625, 0.4375, 0.6563, 0.4375, 0.6875, 0.4062, 0.6875, 0.4062, 0.6563, 0.4375, 0.6875, 0.4375, 0.7188, 0.4062, 0.7188, 0.4062, 0.6875, 0.4375, 0.7188, 0.4375, 0.75, 0.4062, 0.75, 0.4062, 0.7188, 0.4375, 0.75, 0.4375, 0.7813, 0.4062, 0.7813, 0.4062, 0.75, 0.4375, 0.7813, 0.4375, 0.8125, 0.4062, 0.8125, 0.4062, 0.7813, 0.4375, 0.8125, 0.4375, 0.8438, 0.4062, 0.8438, 0.4062, 0.8125, 0.4375, 0.8438, 0.4375, 0.875, 0.4062, 0.875, 0.4062, 0.8438, 0.4375, 0.875, 0.4375, 0.9062, 0.4062, 0.9062, 0.4062, 0.875, 0.4375, 0.9062, 0.4375, 0.9375, 0.4062, 0.9375, 0.4062, 0.9062, 0.4375, 0.9375, 0.4375, 0.9688, 0.4062, 0.9688, 0.4062, 0.9375, 0.4688, 0.5, 0.4688, 0.5312, 0.4375, 0.5312, 0.4375, 0.5, 0.4688, 0.5312, 0.4687, 0.5625, 0.4375, 0.5625, 0.4375, 0.5312, 0.4687, 0.5625, 0.4688, 0.5938, 0.4375, 0.5938, 0.4375, 0.5625, 0.4688, 0.5938, 0.4688, 0.625, 0.4375, 0.625, 0.4375, 0.5938, 0.4688, 0.625, 0.4688, 0.6563, 0.4375, 0.6563, 0.4375, 0.625, 0.4688, 0.6563, 0.4688, 0.6875, 0.4375, 0.6875, 0.4375, 0.6563, 0.4688, 0.6875, 0.4687, 0.7188, 0.4375, 0.7188, 0.4375, 0.6875, 0.4687, 0.7188, 0.4687, 0.75, 0.4375, 0.75, 0.4375, 0.7188, 0.4687, 0.75, 0.4687, 0.7813, 0.4375, 0.7813, 0.4375, 0.75, 0.4687, 0.7813, 0.4687, 0.8125, 0.4375, 0.8125, 0.4375, 0.7813, 0.4687, 0.8125, 0.4687, 0.8438, 0.4375, 0.8438, 0.4375, 0.8125, 0.4687, 0.8438, 0.4687, 0.875, 0.4375, 0.875, 0.4375, 0.8438, 0.4687, 0.875, 0.4687, 0.9062, 0.4375, 0.9062, 0.4375, 0.875, 0.4687, 0.9062, 0.4688, 0.9375, 0.4375, 0.9375, 0.4375, 0.9062, 0.4688, 0.9375, 0.4688, 0.9688, 0.4375, 0.9688, 0.4375, 0.9375, 0.5, 0.5, 0.5, 0.5312, 0.4688, 0.5312, 0.4688, 0.5, 0.5, 0.5312, 0.5, 0.5625, 0.4687, 0.5625, 0.4688, 0.5312, 0.5, 0.5625, 0.5, 0.5938, 0.4688, 0.5938, 0.4687, 0.5625, 0.5, 0.5938, 0.5, 0.625, 0.4688, 0.625, 0.4688, 0.5938, 0.5, 0.625, 0.5, 0.6563, 0.4688, 0.6563, 0.4688, 0.625, 0.5, 0.6563, 0.5, 0.6875, 0.4688, 0.6875, 0.4688, 0.6563, 0.5, 0.6875, 0.5, 0.7188, 0.4687, 0.7188, 0.4688, 0.6875, 0.5, 0.7188, 0.5, 0.75, 0.4687, 0.75, 0.4687, 0.7188, 0.5, 0.75, 0.5, 0.7813, 0.4687, 0.7813, 0.4687, 0.75, 0.5, 0.7813, 0.5, 0.8125, 0.4687, 0.8125, 0.4687, 0.7813, 0.5, 0.8125, 0.5, 0.8438, 0.4687, 0.8438, 0.4687, 0.8125, 0.5, 0.8438, 0.5, 0.875, 0.4687, 0.875, 0.4687, 0.8438, 0.5, 0.875, 0.5, 0.9062, 0.4687, 0.9062, 0.4687, 0.875, 0.5, 0.9062, 0.5, 0.9375, 0.4688, 0.9375, 0.4687, 0.9062, 0.5, 0.9375, 0.5, 0.9688, 0.4688, 0.9688, 0.4688, 0.9375, 0.5312, 0.5, 0.5312, 0.5312, 0.5, 0.5312, 0.5, 0.5, 0.5312, 0.5312, 0.5312, 0.5625, 0.5, 0.5625, 0.5, 0.5312, 0.5312, 0.5625, 0.5312, 0.5938, 0.5, 0.5938, 0.5, 0.5625, 0.5312, 0.5938, 0.5312, 0.625, 0.5, 0.625, 0.5, 0.5938, 0.5312, 0.625, 0.5312, 0.6563, 0.5, 0.6563, 0.5, 0.625, 0.5312, 0.6563, 0.5312, 0.6875, 0.5, 0.6875, 0.5, 0.6563, 0.5312, 0.6875, 0.5312, 0.7188, 0.5, 0.7188, 0.5, 0.6875, 0.5312, 0.7188, 0.5312, 0.75, 0.5, 0.75, 0.5, 0.7188, 0.5312, 0.75, 0.5312, 0.7813, 0.5, 0.7813, 0.5, 0.75, 0.5312, 0.7813, 0.5312, 0.8125, 0.5, 0.8125, 0.5, 0.7813, 0.5312, 0.8125, 0.5312, 0.8438, 0.5, 0.8438, 0.5, 0.8125, 0.5312, 0.8438, 0.5312, 0.875, 0.5, 0.875, 0.5, 0.8438, 0.5312, 0.875, 0.5312, 0.9062, 0.5, 0.9062, 0.5, 0.875, 0.5312, 0.9062, 0.5312, 0.9375, 0.5, 0.9375, 0.5, 0.9062, 0.5312, 0.9375, 0.5312, 0.9688, 0.5, 0.9688, 0.5, 0.9375, 0.5625, 0.5, 0.5625, 0.5312, 0.5312, 0.5312, 0.5312, 0.5, 0.5625, 0.5312, 0.5625, 0.5625, 0.5312, 0.5625, 0.5312, 0.5312, 0.5625, 0.5625, 0.5625, 0.5938, 0.5312, 0.5938, 0.5312, 0.5625, 0.5625, 0.5938, 0.5625, 0.625, 0.5312, 0.625, 0.5312, 0.5938, 0.5625, 0.625, 0.5625, 0.6563, 0.5312, 0.6563, 0.5312, 0.625, 0.5625, 0.6563, 0.5625, 0.6875, 0.5312, 0.6875, 0.5312, 0.6563, 0.5625, 0.6875, 0.5625, 0.7188, 0.5312, 0.7188, 0.5312, 0.6875, 0.5625, 0.7188, 0.5625, 0.75, 0.5312, 0.75, 0.5312, 0.7188, 0.5625, 0.75, 0.5625, 0.7813, 0.5312, 0.7813, 0.5312, 0.75, 0.5625, 0.7813, 0.5625, 0.8125, 0.5312, 0.8125, 0.5312, 0.7813, 0.5625, 0.8125, 0.5625, 0.8438, 0.5312, 0.8438, 0.5312, 0.8125, 0.5625, 0.8438, 0.5625, 0.875, 0.5312, 0.875, 0.5312, 0.8438, 0.5625, 0.875, 0.5625, 0.9062, 0.5312, 0.9062, 0.5312, 0.875, 0.5625, 0.9062, 0.5625, 0.9375, 0.5312, 0.9375, 0.5312, 0.9062, 0.5625, 0.9375, 0.5625, 0.9688, 0.5312, 0.9688, 0.5312, 0.9375, 0.5938, 0.5, 0.5938, 0.5312, 0.5625, 0.5312, 0.5625, 0.5, 0.5938, 0.5312, 0.5938, 0.5625, 0.5625, 0.5625, 0.5625, 0.5312, 0.5938, 0.5625, 0.5938, 0.5938, 0.5625, 0.5938, 0.5625, 0.5625, 0.5938, 0.5938, 0.5938, 0.625, 0.5625, 0.625, 0.5625, 0.5938, 0.5938, 0.625, 0.5938, 0.6563, 0.5625, 0.6563, 0.5625, 0.625, 0.5938, 0.6563, 0.5938, 0.6875, 0.5625, 0.6875, 0.5625, 0.6563, 0.5938, 0.6875, 0.5938, 0.7188, 0.5625, 0.7188, 0.5625, 0.6875, 0.5938, 0.7188, 0.5938, 0.75, 0.5625, 0.75, 0.5625, 0.7188, 0.5938, 0.75, 0.5938, 0.7813, 0.5625, 0.7813, 0.5625, 0.75, 0.5938, 0.7813, 0.5938, 0.8125, 0.5625, 0.8125, 0.5625, 0.7813, 0.5938, 0.8125, 0.5938, 0.8438, 0.5625, 0.8438, 0.5625, 0.8125, 0.5938, 0.8438, 0.5938, 0.875, 0.5625, 0.875, 0.5625, 0.8438, 0.5938, 0.875, 0.5938, 0.9062, 0.5625, 0.9062, 0.5625, 0.875, 0.5938, 0.9062, 0.5938, 0.9375, 0.5625, 0.9375, 0.5625, 0.9062, 0.5938, 0.9375, 0.5938, 0.9688, 0.5625, 0.9688, 0.5625, 0.9375, 0.625, 0.5, 0.625, 0.5312, 0.5938, 0.5312, 0.5938, 0.5, 0.625, 0.5312, 0.625, 0.5625, 0.5938, 0.5625, 0.5938, 0.5312, 0.625, 0.5625, 0.625, 0.5938, 0.5938, 0.5938, 0.5938, 0.5625, 0.625, 0.5938, 0.625, 0.625, 0.5938, 0.625, 0.5938, 0.5938, 0.625, 0.625, 0.625, 0.6563, 0.5938, 0.6563, 0.5938, 0.625, 0.625, 0.6563, 0.625, 0.6875, 0.5938, 0.6875, 0.5938, 0.6563, 0.625, 0.6875, 0.625, 0.7188, 0.5938, 0.7188, 0.5938, 0.6875, 0.625, 0.7188, 0.625, 0.75, 0.5938, 0.75, 0.5938, 0.7188, 0.625, 0.75, 0.625, 0.7813, 0.5938, 0.7813, 0.5938, 0.75, 0.625, 0.7813, 0.625, 0.8125, 0.5938, 0.8125, 0.5938, 0.7813, 0.625, 0.8125, 0.625, 0.8438, 0.5938, 0.8438, 0.5938, 0.8125, 0.625, 0.8438, 0.625, 0.875, 0.5938, 0.875, 0.5938, 0.8438, 0.625, 0.875, 0.625, 0.9062, 0.5938, 0.9062, 0.5938, 0.875, 0.625, 0.9062, 0.625, 0.9375, 0.5938, 0.9375, 0.5938, 0.9062, 0.625, 0.9375, 0.625, 0.9688, 0.5938, 0.9688, 0.5938, 0.9375, 0.6562, 0.5, 0.6562, 0.5312, 0.625, 0.5312, 0.625, 0.5, 0.6562, 0.5312, 0.6562, 0.5625, 0.625, 0.5625, 0.625, 0.5312, 0.6562, 0.5625, 0.6563, 0.5938, 0.625, 0.5938, 0.625, 0.5625, 0.6563, 0.5938, 0.6563, 0.625, 0.625, 0.625, 0.625, 0.5938, 0.6563, 0.625, 0.6562, 0.6563, 0.625, 0.6563, 0.625, 0.625, 0.6562, 0.6563, 0.6562, 0.6875, 0.625, 0.6875, 0.625, 0.6563, 0.6562, 0.6875, 0.6562, 0.7188, 0.625, 0.7188, 0.625, 0.6875, 0.6562, 0.7188, 0.6562, 0.75, 0.625, 0.75, 0.625, 0.7188, 0.6562, 0.75, 0.6562, 0.7813, 0.625, 0.7813, 0.625, 0.75, 0.6562, 0.7813, 0.6562, 0.8125, 0.625, 0.8125, 0.625, 0.7813, 0.6562, 0.8125, 0.6562, 0.8438, 0.625, 0.8438, 0.625, 0.8125, 0.6562, 0.8438, 0.6562, 0.875, 0.625, 0.875, 0.625, 0.8438, 0.6562, 0.875, 0.6562, 0.9062, 0.625, 0.9062, 0.625, 0.875, 0.6562, 0.9062, 0.6562, 0.9375, 0.625, 0.9375, 0.625, 0.9062, 0.6562, 0.9375, 0.6562, 0.9688, 0.625, 0.9688, 0.625, 0.9375, 0.6875, 0.5, 0.6875, 0.5312, 0.6562, 0.5312, 0.6562, 0.5, 0.6875, 0.5312, 0.6875, 0.5625, 0.6562, 0.5625, 0.6562, 0.5312, 0.6875, 0.5625, 0.6875, 0.5938, 0.6563, 0.5938, 0.6562, 0.5625, 0.6875, 0.5938, 0.6875, 0.625, 0.6563, 0.625, 0.6563, 0.5938, 0.6875, 0.625, 0.6875, 0.6563, 0.6562, 0.6563, 0.6563, 0.625, 0.6875, 0.6563, 0.6875, 0.6875, 0.6562, 0.6875, 0.6562, 0.6563, 0.6875, 0.6875, 0.6875, 0.7188, 0.6562, 0.7188, 0.6562, 0.6875, 0.6875, 0.7188, 0.6875, 0.75, 0.6562, 0.75, 0.6562, 0.7188, 0.6875, 0.75, 0.6875, 0.7813, 0.6562, 0.7813, 0.6562, 0.75, 0.6875, 0.7813, 0.6875, 0.8125, 0.6562, 0.8125, 0.6562, 0.7813, 0.6875, 0.8125, 0.6875, 0.8438, 0.6562, 0.8438, 0.6562, 0.8125, 0.6875, 0.8438, 0.6875, 0.875, 0.6562, 0.875, 0.6562, 0.8438, 0.6875, 0.875, 0.6875, 0.9062, 0.6562, 0.9062, 0.6562, 0.875, 0.6875, 0.9062, 0.6875, 0.9375, 0.6562, 0.9375, 0.6562, 0.9062, 0.6875, 0.9375, 0.6875, 0.9688, 0.6562, 0.9688, 0.6562, 0.9375, 0.7188, 0.5, 0.7188, 0.5312, 0.6875, 0.5312, 0.6875, 0.5, 0.7188, 0.5312, 0.7188, 0.5625, 0.6875, 0.5625, 0.6875, 0.5312, 0.7188, 0.5625, 0.7188, 0.5938, 0.6875, 0.5938, 0.6875, 0.5625, 0.7188, 0.5938, 0.7188, 0.625, 0.6875, 0.625, 0.6875, 0.5938, 0.7188, 0.625, 0.7188, 0.6563, 0.6875, 0.6563, 0.6875, 0.625, 0.7188, 0.6563, 0.7188, 0.6875, 0.6875, 0.6875, 0.6875, 0.6563, 0.7188, 0.6875, 0.7187, 0.7188, 0.6875, 0.7188, 0.6875, 0.6875, 0.7187, 0.7188, 0.7187, 0.75, 0.6875, 0.75, 0.6875, 0.7188, 0.7187, 0.75, 0.7187, 0.7813, 0.6875, 0.7813, 0.6875, 0.75, 0.7187, 0.7813, 0.7188, 0.8125, 0.6875, 0.8125, 0.6875, 0.7813, 0.7188, 0.8125, 0.7188, 0.8438, 0.6875, 0.8438, 0.6875, 0.8125, 0.7188, 0.8438, 0.7188, 0.875, 0.6875, 0.875, 0.6875, 0.8438, 0.7188, 0.875, 0.7187, 0.9062, 0.6875, 0.9062, 0.6875, 0.875, 0.7187, 0.9062, 0.7188, 0.9375, 0.6875, 0.9375, 0.6875, 0.9062, 0.7188, 0.9375, 0.7188, 0.9688, 0.6875, 0.9688, 0.6875, 0.9375, 0.2188, 0.9688, 0.2188, 0.9375, 0.2188, 0.9375, 0.2188, 0.9688, 0.7188, 0.8438, 0.7188, 0.8125, 0.7188, 0.8125, 0.7188, 0.8438, 0.49, 0.25, 0.4854, 0.2032, 0.4854, 0.2032, 0.49, 0.25, 0.2812, 0.8438, 0.2812, 0.875, 0.2812, 0.875, 0.2812, 0.8438, 0.7813, 0.7188, 0.7813, 0.75, 0.7813, 0.75, 0.7813, 0.7188, 0.2188, 1.0, 0.2188, 0.9688, 0.2188, 0.9688, 0.2188, 1.0, 0.7188, 0.875, 0.7188, 0.8438, 0.7188, 0.8438, 0.7188, 0.875, 0.9854, 0.2032, 0.99, 0.25, 0.99, 0.25, 0.9854, 0.2032, 0.2812, 0.875, 0.2812, 0.9062, 0.2812, 0.9062, 0.2812, 0.875, 0.7813, 0.75, 0.7813, 0.7813, 0.7813, 0.7813, 0.7813, 0.75, 0.7187, 0.9062, 0.7188, 0.875, 0.7188, 0.875, 0.7187, 0.9062, 0.2812, 0.9062, 0.2812, 0.9375, 0.2812, 0.9375, 0.2812, 0.9062, 0.7813, 0.7813, 0.7813, 0.8125, 0.7813, 0.8125, 0.7813, 0.7813, 0.7188, 0.9375, 0.7187, 0.9062, 0.7187, 0.9062, 0.7188, 0.9375, 0.4854, 0.2968, 0.49, 0.25, 0.49, 0.25, 0.4854, 0.2968, 0.2812, 0.9375, 0.2812, 0.9688, 0.2812, 0.9688, 0.2812, 0.9375, 0.7813, 0.8125, 0.7813, 0.8438, 0.7813, 0.8438, 0.7813, 0.8125, 0.2188, 0.5312, 0.2188, 0.5, 0.2188, 0.5, 0.2188, 0.5312, 0.7188, 0.9688, 0.7188, 0.9375, 0.7188, 0.9375, 0.7188, 0.9688, 0.99, 0.25, 0.9854, 0.2968, 0.9854, 0.2968, 0.99, 0.25, 0.2812, 0.9688, 0.2812, 1.0, 0.2812, 1.0, 0.2812, 0.9688, 0.7813, 0.8438, 0.7812, 0.875, 0.7812, 0.875, 0.7813, 0.8438, 0.01, 0.25, 0.01461, 0.2968, 0.01461, 0.2968, 0.01, 0.25, 0.7188, 1.0, 0.7188, 0.9688, 0.7188, 0.9688, 0.7188, 1.0, 0.7812, 0.5, 0.7812, 0.5312, 0.7812, 0.5312, 0.7812, 0.5, 0.7812, 0.875, 0.7812, 0.9062, 0.7812, 0.9062, 0.7812, 0.875, 0.5146, 0.2968, 0.51, 0.25, 0.51, 0.25, 0.5146, 0.2968, 0.7812, 0.9062, 0.7812, 0.9375, 0.7812, 0.9375, 0.7812, 0.9062, 0.7812, 0.9375, 0.7812, 0.9688, 0.7812, 0.9688, 0.7812, 0.9375, 0.01461, 0.2032, 0.01, 0.25, 0.01, 0.25, 0.01461, 0.2032, 0.8125, 0.5, 0.8125, 0.5312, 0.7812, 0.5312, 0.7812, 0.5, 0.8125, 0.5312, 0.8125, 0.5625, 0.7812, 0.5625, 0.7812, 0.5312, 0.8125, 0.5625, 0.8125, 0.5938, 0.7812, 0.5938, 0.7812, 0.5625, 0.8125, 0.5938, 0.8125, 0.625, 0.7812, 0.625, 0.7812, 0.5938, 0.8125, 0.625, 0.8125, 0.6563, 0.7812, 0.6563, 0.7812, 0.625, 0.8125, 0.6563, 0.8125, 0.6875, 0.7813, 0.6875, 0.7812, 0.6563, 0.8125, 0.6875, 0.8125, 0.7188, 0.7813, 0.7188, 0.7813, 0.6875, 0.8125, 0.7188, 0.8125, 0.75, 0.7813, 0.75, 0.7813, 0.7188, 0.8125, 0.75, 0.8125, 0.7813, 0.7813, 0.7813, 0.7813, 0.75, 0.8125, 0.7813, 0.8125, 0.8125, 0.7813, 0.8125, 0.7813, 0.7813, 0.8125, 0.8125, 0.8125, 0.8438, 0.7813, 0.8438, 0.7813, 0.8125, 0.8125, 0.8438, 0.8125, 0.875, 0.7812, 0.875, 0.7813, 0.8438, 0.8125, 0.875, 0.8125, 0.9062, 0.7812, 0.9062, 0.7812, 0.875, 0.8125, 0.9062, 0.8125, 0.9375, 0.7812, 0.9375, 0.7812, 0.9062, 0.8125, 0.9375, 0.8125, 0.9688, 0.7812, 0.9688, 0.7812, 0.9375, 0.8438, 0.5, 0.8438, 0.5312, 0.8125, 0.5312, 0.8125, 0.5, 0.8438, 0.5312, 0.8437, 0.5625, 0.8125, 0.5625, 0.8125, 0.5312, 0.8437, 0.5625, 0.8438, 0.5938, 0.8125, 0.5938, 0.8125, 0.5625, 0.8438, 0.5938, 0.8438, 0.625, 0.8125, 0.625, 0.8125, 0.5938, 0.8438, 0.625, 0.8438, 0.6563, 0.8125, 0.6563, 0.8125, 0.625, 0.8438, 0.6563, 0.8438, 0.6875, 0.8125, 0.6875, 0.8125, 0.6563, 0.8438, 0.6875, 0.8438, 0.7188, 0.8125, 0.7188, 0.8125, 0.6875, 0.8438, 0.7188, 0.8438, 0.75, 0.8125, 0.75, 0.8125, 0.7188, 0.8438, 0.75, 0.8438, 0.7813, 0.8125, 0.7813, 0.8125, 0.75, 0.8438, 0.7813, 0.8438, 0.8125, 0.8125, 0.8125, 0.8125, 0.7813, 0.8438, 0.8125, 0.8438, 0.8438, 0.8125, 0.8438, 0.8125, 0.8125, 0.8438, 0.8438, 0.8438, 0.875, 0.8125, 0.875, 0.8125, 0.8438, 0.8438, 0.875, 0.8438, 0.9062, 0.8125, 0.9062, 0.8125, 0.875, 0.8438, 0.9062, 0.8438, 0.9375, 0.8125, 0.9375, 0.8125, 0.9062, 0.8438, 0.9375, 0.8438, 0.9688, 0.8125, 0.9688, 0.8125, 0.9375, 0.875, 0.5, 0.875, 0.5312, 0.8438, 0.5312, 0.8438, 0.5, 0.875, 0.5312, 0.875, 0.5625, 0.8437, 0.5625, 0.8438, 0.5312, 0.875, 0.5625, 0.875, 0.5938, 0.8438, 0.5938, 0.8437, 0.5625, 0.875, 0.5938, 0.875, 0.625, 0.8438, 0.625, 0.8438, 0.5938, 0.875, 0.625, 0.875, 0.6563, 0.8438, 0.6563, 0.8438, 0.625, 0.875, 0.6563, 0.875, 0.6875, 0.8438, 0.6875, 0.8438, 0.6563, 0.875, 0.6875, 0.875, 0.7188, 0.8438, 0.7188, 0.8438, 0.6875, 0.875, 0.7188, 0.875, 0.75, 0.8438, 0.75, 0.8438, 0.7188, 0.875, 0.75, 0.875, 0.7813, 0.8438, 0.7813, 0.8438, 0.75, 0.875, 0.7813, 0.875, 0.8125, 0.8438, 0.8125, 0.8438, 0.7813, 0.875, 0.8125, 0.875, 0.8438, 0.8438, 0.8438, 0.8438, 0.8125, 0.875, 0.8438, 0.875, 0.875, 0.8438, 0.875, 0.8438, 0.8438, 0.875, 0.875, 0.875, 0.9062, 0.8438, 0.9062, 0.8438, 0.875, 0.875, 0.9062, 0.875, 0.9375, 0.8438, 0.9375, 0.8438, 0.9062, 0.875, 0.9375, 0.875, 0.9688, 0.8438, 0.9688, 0.8438, 0.9375, 0.9062, 0.5, 0.9062, 0.5312, 0.875, 0.5312, 0.875, 0.5, 0.9062, 0.5312, 0.9062, 0.5625, 0.875, 0.5625, 0.875, 0.5312, 0.9062, 0.5625, 0.9062, 0.5938, 0.875, 0.5938, 0.875, 0.5625, 0.9062, 0.5938, 0.9062, 0.625, 0.875, 0.625, 0.875, 0.5938, 0.9062, 0.625, 0.9062, 0.6563, 0.875, 0.6563, 0.875, 0.625, 0.9062, 0.6563, 0.9062, 0.6875, 0.875, 0.6875, 0.875, 0.6563, 0.9062, 0.6875, 0.9062, 0.7188, 0.875, 0.7188, 0.875, 0.6875, 0.9062, 0.7188, 0.9062, 0.75, 0.875, 0.75, 0.875, 0.7188, 0.9062, 0.75, 0.9062, 0.7813, 0.875, 0.7813, 0.875, 0.75, 0.9062, 0.7813, 0.9062, 0.8125, 0.875, 0.8125, 0.875, 0.7813, 0.9062, 0.8125, 0.9062, 0.8438, 0.875, 0.8438, 0.875, 0.8125, 0.9062, 0.8438, 0.9062, 0.875, 0.875, 0.875, 0.875, 0.8438, 0.9062, 0.875, 0.9062, 0.9062, 0.875, 0.9062, 0.875, 0.875, 0.9062, 0.9062, 0.9062, 0.9375, 0.875, 0.9375, 0.875, 0.9062, 0.9062, 0.9375, 0.9062, 0.9688, 0.875, 0.9688, 0.875, 0.9375, 0.9375, 0.5, 0.9375, 0.5312, 0.9062, 0.5312, 0.9062, 0.5, 0.9375, 0.5312, 0.9375, 0.5625, 0.9062, 0.5625, 0.9062, 0.5312, 0.9375, 0.5625, 0.9375, 0.5938, 0.9062, 0.5938, 0.9062, 0.5625, 0.9375, 0.5938, 0.9375, 0.625, 0.9062, 0.625, 0.9062, 0.5938, 0.9375, 0.625, 0.9375, 0.6563, 0.9062, 0.6563, 0.9062, 0.625, 0.9375, 0.6563, 0.9375, 0.6875, 0.9062, 0.6875, 0.9062, 0.6563, 0.9375, 0.6875, 0.9375, 0.7188, 0.9062, 0.7188, 0.9062, 0.6875, 0.9375, 0.7188, 0.9375, 0.75, 0.9062, 0.75, 0.9062, 0.7188, 0.9375, 0.75, 0.9375, 0.7813, 0.9062, 0.7813, 0.9062, 0.75, 0.9375, 0.7813, 0.9375, 0.8125, 0.9062, 0.8125, 0.9062, 0.7813, 0.9375, 0.8125, 0.9375, 0.8438, 0.9062, 0.8438, 0.9062, 0.8125, 0.9375, 0.8438, 0.9375, 0.875, 0.9062, 0.875, 0.9062, 0.8438, 0.9375, 0.875, 0.9375, 0.9062, 0.9062, 0.9062, 0.9062, 0.875, 0.9375, 0.9062, 0.9375, 0.9375, 0.9062, 0.9375, 0.9062, 0.9062, 0.9375, 0.9375, 0.9375, 0.9688, 0.9062, 0.9688, 0.9062, 0.9375, 0.9688, 0.5, 0.9688, 0.5312, 0.9375, 0.5312, 0.9375, 0.5, 0.9688, 0.5312, 0.9688, 0.5625, 0.9375, 0.5625, 0.9375, 0.5312, 0.9688, 0.5625, 0.9688, 0.5938, 0.9375, 0.5938, 0.9375, 0.5625, 0.9688, 0.5938, 0.9688, 0.625, 0.9375, 0.625, 0.9375, 0.5938, 0.9688, 0.625, 0.9688, 0.6563, 0.9375, 0.6563, 0.9375, 0.625, 0.9688, 0.6563, 0.9688, 0.6875, 0.9375, 0.6875, 0.9375, 0.6563, 0.9688, 0.6875, 0.9688, 0.7188, 0.9375, 0.7188, 0.9375, 0.6875, 0.9688, 0.7188, 0.9688, 0.75, 0.9375, 0.75, 0.9375, 0.7188, 0.9688, 0.75, 0.9688, 0.7813, 0.9375, 0.7813, 0.9375, 0.75, 0.9688, 0.7813, 0.9688, 0.8125, 0.9375, 0.8125, 0.9375, 0.7813, 0.9688, 0.8125, 0.9688, 0.8438, 0.9375, 0.8438, 0.9375, 0.8125, 0.9688, 0.8438, 0.9688, 0.875, 0.9375, 0.875, 0.9375, 0.8438, 0.9688, 0.875, 0.9688, 0.9062, 0.9375, 0.9062, 0.9375, 0.875, 0.9688, 0.9062, 0.9688, 0.9375, 0.9375, 0.9375, 0.9375, 0.9062, 0.9688, 0.9375, 0.9688, 0.9688, 0.9375, 0.9688, 0.9375, 0.9375, 1.0, 0.5, 1.0, 0.5312, 0.9688, 0.5312, 0.9688, 0.5, 1.0, 0.5312, 1.0, 0.5625, 0.9688, 0.5625, 0.9688, 0.5312, 1.0, 0.5625, 1.0, 0.5938, 0.9688, 0.5938, 0.9688, 0.5625, 1.0, 0.5938, 1.0, 0.625, 0.9688, 0.625, 0.9688, 0.5938, 1.0, 0.625, 1.0, 0.6562, 0.9688, 0.6563, 0.9688, 0.625, 1.0, 0.6562, 1.0, 0.6875, 0.9688, 0.6875, 0.9688, 0.6563, 1.0, 0.6875, 1.0, 0.7188, 0.9688, 0.7188, 0.9688, 0.6875, 1.0, 0.7188, 1.0, 0.75, 0.9688, 0.75, 0.9688, 0.7188, 1.0, 0.75, 1.0, 0.7812, 0.9688, 0.7813, 0.9688, 0.75, 1.0, 0.7812, 1.0, 0.8125, 0.9688, 0.8125, 0.9688, 0.7813, 1.0, 0.8125, 1.0, 0.8438, 0.9688, 0.8438, 0.9688, 0.8125, 1.0, 0.8438, 1.0, 0.875, 0.9688, 0.875, 0.9688, 0.8438, 1.0, 0.875, 1.0, 0.9062, 0.9688, 0.9062, 0.9688, 0.875, 1.0, 0.9062, 1.0, 0.9375, 0.9688, 0.9375, 0.9688, 0.9062, 1.0, 0.9375, 1.0, 0.9688, 0.9688, 0.9688, 0.9688, 0.9375, 0.7812, 0.9688, 0.7812, 1.0, 0.75, 1.0, 0.75, 0.9688, 0.75, 0.9688, 0.75, 1.0, 0.7188, 1.0, 0.7188, 0.9688, 0.2812, 0.9688, 0.2812, 1.0, 0.25, 1.0, 0.25, 0.9688, 0.25, 0.9688, 0.25, 1.0, 0.2188, 1.0, 0.2188, 0.9688, 0.25, 0.5, 0.25, 0.5312, 0.2188, 0.5312, 0.2188, 0.5, 0.25, 0.5312, 0.25, 0.5625, 0.2188, 0.5625, 0.2188, 0.5312, 0.25, 0.5625, 0.25, 0.5938, 0.2188, 0.5938, 0.2188, 0.5625, 0.25, 0.5938, 0.25, 0.625, 0.2188, 0.625, 0.2188, 0.5938, 0.25, 0.625, 0.25, 0.6563, 0.2188, 0.6563, 0.2188, 0.625, 0.25, 0.6563, 0.25, 0.6875, 0.2187, 0.6875, 0.2188, 0.6563, 0.25, 0.6875, 0.25, 0.7188, 0.2187, 0.7188, 0.2187, 0.6875, 0.25, 0.7188, 0.25, 0.75, 0.2187, 0.75, 0.2187, 0.7188, 0.25, 0.75, 0.25, 0.7813, 0.2187, 0.7813, 0.2187, 0.75, 0.25, 0.7813, 0.25, 0.8125, 0.2188, 0.8125, 0.2187, 0.7813, 0.25, 0.8125, 0.25, 0.8438, 0.2188, 0.8438, 0.2188, 0.8125, 0.25, 0.8438, 0.25, 0.875, 0.2188, 0.875, 0.2188, 0.8438, 0.25, 0.875, 0.25, 0.9062, 0.2188, 0.9062, 0.2188, 0.875, 0.25, 0.9062, 0.25, 0.9375, 0.2188, 0.9375, 0.2188, 0.9062, 0.25, 0.9375, 0.25, 0.9688, 0.2188, 0.9688, 0.2188, 0.9375, 0.2812, 0.5, 0.2812, 0.5312, 0.25, 0.5312, 0.25, 0.5, 0.2812, 0.5312, 0.2812, 0.5625, 0.25, 0.5625, 0.25, 0.5312, 0.2812, 0.5625, 0.2812, 0.5938, 0.25, 0.5938, 0.25, 0.5625, 0.2812, 0.5938, 0.2812, 0.625, 0.25, 0.625, 0.25, 0.5938, 0.2812, 0.625, 0.2812, 0.6563, 0.25, 0.6563, 0.25, 0.625, 0.2812, 0.6563, 0.2812, 0.6875, 0.25, 0.6875, 0.25, 0.6563, 0.2812, 0.6875, 0.2812, 0.7188, 0.25, 0.7188, 0.25, 0.6875, 0.2812, 0.7188, 0.2812, 0.75, 0.25, 0.75, 0.25, 0.7188, 0.2812, 0.75, 0.2812, 0.7813, 0.25, 0.7813, 0.25, 0.75, 0.2812, 0.7813, 0.2812, 0.8125, 0.25, 0.8125, 0.25, 0.7813, 0.2812, 0.8125, 0.2812, 0.8438, 0.25, 0.8438, 0.25, 0.8125, 0.2812, 0.8438, 0.2812, 0.875, 0.25, 0.875, 0.25, 0.8438, 0.2812, 0.875, 0.2812, 0.9062, 0.25, 0.9062, 0.25, 0.875, 0.2812, 0.9062, 0.2812, 0.9375, 0.25, 0.9375, 0.25, 0.9062, 0.2812, 0.9375, 0.2812, 0.9688, 0.25, 0.9688, 0.25, 0.9375, 0.75, 0.5, 0.75, 0.5312, 0.7188, 0.5312, 0.7188, 0.5, 0.75, 0.5312, 0.75, 0.5625, 0.7188, 0.5625, 0.7188, 0.5312, 0.75, 0.5625, 0.75, 0.5938, 0.7188, 0.5938, 0.7188, 0.5625, 0.75, 0.5938, 0.75, 0.625, 0.7188, 0.625, 0.7188, 0.5938, 0.75, 0.625, 0.75, 0.6563, 0.7188, 0.6563, 0.7188, 0.625, 0.75, 0.6563, 0.75, 0.6875, 0.7188, 0.6875, 0.7188, 0.6563, 0.75, 0.6875, 0.75, 0.7188, 0.7187, 0.7188, 0.7188, 0.6875, 0.75, 0.7188, 0.75, 0.75, 0.7187, 0.75, 0.7187, 0.7188, 0.75, 0.75, 0.75, 0.7813, 0.7187, 0.7813, 0.7187, 0.75, 0.75, 0.7813, 0.75, 0.8125, 0.7188, 0.8125, 0.7187, 0.7813, 0.75, 0.8125, 0.75, 0.8438, 0.7188, 0.8438, 0.7188, 0.8125, 0.75, 0.8438, 0.75, 0.875, 0.7188, 0.875, 0.7188, 0.8438, 0.75, 0.875, 0.75, 0.9062, 0.7187, 0.9062, 0.7188, 0.875, 0.75, 0.9062, 0.75, 0.9375, 0.7188, 0.9375, 0.7187, 0.9062, 0.75, 0.9375, 0.75, 0.9688, 0.7188, 0.9688, 0.7188, 0.9375, 0.7812, 0.5, 0.7812, 0.5312, 0.75, 0.5312, 0.75, 0.5, 0.7812, 0.5312, 0.7812, 0.5625, 0.75, 0.5625, 0.75, 0.5312, 0.7812, 0.5625, 0.7812, 0.5938, 0.75, 0.5938, 0.75, 0.5625, 0.7812, 0.5938, 0.7812, 0.625, 0.75, 0.625, 0.75, 0.5938, 0.7812, 0.625, 0.7812, 0.6563, 0.75, 0.6563, 0.75, 0.625, 0.7812, 0.6563, 0.7813, 0.6875, 0.75, 0.6875, 0.75, 0.6563, 0.7813, 0.6875, 0.7813, 0.7188, 0.75, 0.7188, 0.75, 0.6875, 0.7813, 0.7188, 0.7813, 0.75, 0.75, 0.75, 0.75, 0.7188, 0.7813, 0.75, 0.7813, 0.7813, 0.75, 0.7813, 0.75, 0.75, 0.7813, 0.7813, 0.7813, 0.8125, 0.75, 0.8125, 0.75, 0.7813, 0.7813, 0.8125, 0.7813, 0.8438, 0.75, 0.8438, 0.75, 0.8125, 0.7813, 0.8438, 0.7812, 0.875, 0.75, 0.875, 0.75, 0.8438, 0.7812, 0.875, 0.7812, 0.9062, 0.75, 0.9062, 0.75, 0.875, 0.7812, 0.9062, 0.7812, 0.9375, 0.75, 0.9375, 0.75, 0.9062, 0.7812, 0.9375, 0.7812, 0.9688, 0.75, 0.9688, 0.75, 0.9375, 0.2812, 0.5312, 0.2812, 0.5625, 0.2812, 0.5625, 0.2812, 0.5312, 0.2188, 0.6563, 0.2188, 0.625, 0.2188, 0.625, 0.2188, 0.6563, 0.2188, 0.625, 0.2188, 0.5938, 0.2188, 0.5938, 0.2188, 0.625, 0.2188, 0.5938, 0.2188, 0.5625, 0.2188, 0.5625, 0.2188, 0.5938, 0.2188, 0.5625, 0.2188, 0.5312, 0.2188, 0.5312, 0.2188, 0.5625, 0.2812, 0.5, 0.2812, 0.5312, 0.2812, 0.5312, 0.2812, 0.5, 0.51, 0.25, 0.5146, 0.2032, 0.5146, 0.2032, 0.51, 0.25, 0.7812, 0.9688, 0.7812, 1.0, 0.7812, 1.0, 0.7812, 0.9688])
me_cylinder_007.update()
me_cube_014 = bpy.data.meshes.new('Cube.014')
me_cube_014.from_pydata([(-0.1, -1.057, 0.8455), (-0.1, -1.057, 1.045), (-0.1, 0.6297, 0.8455), (-0.1, 0.6297, 1.045), (0.1, -1.057, 0.8455), (0.1, -1.057, 1.045), (0.1, 0.6297, 0.8455), (0.1, 0.6297, 1.045)], [], [(0, 1, 3, 2), (2, 3, 7, 6), (6, 7, 5, 4), (4, 5, 1, 0), (2, 6, 4, 0), (7, 3, 1, 5)])
_uv = me_cube_014.uv_layers.new(name='UVMap')
_uv.uv.foreach_set('vector', [0.375, 0.0, 0.625, 0.0, 0.625, 0.25, 0.375, 0.25, 0.375, 0.25, 0.625, 0.25, 0.625, 0.5, 0.375, 0.5, 0.375, 0.5, 0.625, 0.5, 0.625, 0.75, 0.375, 0.75, 0.375, 0.75, 0.625, 0.75, 0.625, 1.0, 0.375, 1.0, 0.125, 0.5, 0.375, 0.5, 0.375, 0.75, 0.125, 0.75, 0.625, 0.5, 0.875, 0.5, 0.875, 0.75, 0.625, 0.75])
me_cube_014.update()

# ---- curves / text
cu_nurbspath = bpy.data.curves.new('NurbsPath', 'CURVE')
cu_nurbspath.dimensions = '3D'
_sp = cu_nurbspath.splines.new('NURBS'); _sp.points.add(5)
_sp.points.foreach_set('co', [0.9525, 2.022, 0.364, 1.0, 1.121, 2.022, 0.364, 1.0, 1.341, 2.017, 0.364, 1.0, 1.542, 1.536, 0.364, 1.0, 1.366, -0.02079, 0.364, 1.0, 0.191, -0.1455, -0.2677, 1.0])
_sp.order_u = 5
_sp.order_v = 0
_sp.use_endpoint_u = True
cu_nurbspath.use_path = True
cu_nurbspath.bevel_depth = 0.07
cu_nurbspath.fill_mode = 'FULL'

# ---- objects
ob_light = bpy.data.objects.new('Light', light_light)
ob_camera_001 = bpy.data.objects.new('Camera.001', cam_camera_001)
ob_cylinder = bpy.data.objects.new('Cylinder', me_cylinder_005)
ob_cube = bpy.data.objects.new('Cube', me_cube)
ob_nurbspath = bpy.data.objects.new('NurbsPath', cu_nurbspath)
ob_cube_001 = bpy.data.objects.new('Cube.001', me_cube_001)
ob_cube_002 = bpy.data.objects.new('Cube.002', me_cube_002)
ob_cube_003 = bpy.data.objects.new('Cube.003', me_cube_004)
ob_cube_004 = bpy.data.objects.new('Cube.004', me_cube_005)
ob_cylinder_001 = bpy.data.objects.new('Cylinder.001', me_cylinder_006)
ob_cylinder_002 = bpy.data.objects.new('Cylinder.002', me_cylinder_007)
ob_empty = bpy.data.objects.new('Empty', None)
ob_cube_005 = bpy.data.objects.new('Cube.005', me_cube_014)

# ---- transforms, parenting, visibility, modifiers, constraints
ob_light.location = (-6.403, -4.076, 5.904)
ob_light.rotation_euler = (-0.07953, 1.227, -2.998)
ob_light.lock_rotations_4d = False
ob_light.empty_display_type = 'ARROWS'
ob_light.color = (0.0, 0.0, 0.0, 0.0)
ob_light.lineart.crease_threshold = 0.0
ob_camera_001.location = (9.432, 9.334, 7.795)
ob_camera_001.rotation_euler = (1.047, -0.0, 2.356)
ob_camera_001.lock_rotations_4d = False
ob_camera_001.empty_display_type = 'ARROWS'
ob_camera_001.color = (0.0, 0.0, 0.0, 0.0)
ob_camera_001.display_type = 'WIRE'
ob_camera_001.lineart.crease_threshold = 0.0
ob_cylinder.location = (0.0, 0.0, -0.2437)
ob_cylinder.rotation_euler = (1.571, -0.0, 0.0)
_m = ob_cylinder.modifiers.new('Bevel', 'BEVEL')
_m.width = 0.05
_m.width_pct = 0.05
_m.segments = 3
ob_cube.location = (0.0, 1.507, 0.0)
_m = ob_cube.modifiers.new('Bevel', 'BEVEL')
_m.width = 0.05
_m.width_pct = 0.05
_m.segments = 3
_m.limit_method = 'NONE'
ob_nurbspath.location = (0.0, 0.0, 0.0)
_m = ob_nurbspath.modifiers.new('Mirror', 'MIRROR')
_m.mirror_object = ob_cube
ob_cube_001.location = (0.9481, 2.027, 0.382)
ob_cube_001.scale = (0.1645, 0.1645, 0.1645)
_m = ob_cube_001.modifiers.new('Bevel', 'BEVEL')
_m.segments = 3
_m = ob_cube_001.modifiers.new('Mirror', 'MIRROR')
_m.mirror_object = ob_cube
ob_cube_002.location = (0.4803, -0.07485, -0.131)
ob_cube_002.rotation_euler = (2.079e-08, -0.5236, -7.757e-08)
ob_cube_002.scale = (0.1455, 0.1455, 0.1455)
_m = ob_cube_002.modifiers.new('Bevel', 'BEVEL')
_m.segments = 3
_m = ob_cube_002.modifiers.new('Mirror', 'MIRROR')
_m.mirror_object = ob_cylinder
ob_cube_003.location = (0.0, 0.0, 0.0)
_m = ob_cube_003.modifiers.new('Bevel', 'BEVEL')
_m.width = 0.03
_m.width_pct = 0.03
_m.segments = 3
_m = ob_cube_003.modifiers.new('Mirror', 'MIRROR')
_m.mirror_object = ob_cube
ob_cube_004.location = (0.8, 0.0, 0.0)
_m = ob_cube_004.modifiers.new('Bevel', 'BEVEL')
_m.width = 0.05
_m.width_pct = 0.05
_m.segments = 3
_m = ob_cube_004.modifiers.new('Mirror', 'MIRROR')
_m.mirror_object = ob_cube
ob_cylinder_001.location = (0.0, 2.0, -0.5)
ob_cylinder_001.rotation_euler = (-0.0, -1.571, 0.0)
ob_cylinder_001.scale = (0.45, 0.45, 0.648)
_m = ob_cylinder_001.modifiers.new('Bevel', 'BEVEL')
_m.segments = 3
_m = ob_cylinder_001.modifiers.new('Auto Smooth', 'NODES')
_m.node_group = ng_auto_smooth
_gi = [s.identifier for s in ng_auto_smooth.interface.items_tree if s.item_type == 'SOCKET' and s.in_out == 'INPUT']
_m[_gi[1]] = 0.5236  # Angle
ob_cylinder_002.location = (0.0, 0.0, -0.2437)
_m = ob_cylinder_002.modifiers.new('Array', 'ARRAY')
_m.count = 3
_m.use_relative_offset = False
_m.use_object_offset = True
_m.offset_object = ob_empty
_m = ob_cylinder_002.modifiers.new('Bevel', 'BEVEL')
_m.width = 0.05
_m.width_pct = 0.05
_m.segments = 3
ob_empty.location = (0.0, 0.0, -0.2437)
ob_empty.rotation_euler = (-0.0, 2.094, -0.0)
ob_cube_005.location = (0.0, 0.0, -0.2437)
_m = ob_cube_005.modifiers.new('Bevel', 'BEVEL')
_m.width = 0.05
_m.width_pct = 0.05
_m.segments = 3
_m = ob_cube_005.modifiers.new('Array', 'ARRAY')
_m.count = 3
_m.use_relative_offset = False
_m.use_object_offset = True
_m.offset_object = ob_empty

# ---- collection membership
col_collection.objects.link(ob_light)
col_collection.objects.link(ob_camera_001)
col_model.objects.link(ob_cylinder)
col_model.objects.link(ob_cube)
col_model.objects.link(ob_nurbspath)
col_model.objects.link(ob_cube_001)
col_model.objects.link(ob_cube_002)
col_model.objects.link(ob_cube_003)
col_model.objects.link(ob_cube_004)
col_model.objects.link(ob_cylinder_001)
col_model.objects.link(ob_cylinder_002)
col_model.objects.link(ob_empty)
col_model.objects.link(ob_cube_005)
def _layer_coll(name, lc=None):
    lc = lc or bpy.context.view_layer.layer_collection
    for c in lc.children:
        if c.name == name: return c
        r = _layer_coll(name, c)
        if r: return r
_layer_coll('hidden').exclude = True

# ---- scene / render settings (as saved in the file)
scene.camera = ob_camera_001
scene.frame_start = 1; scene.frame_end = 250; scene.frame_set(2)
scene.render.engine = 'CYCLES'
scene.render.resolution_x = 150
scene.render.resolution_y = 100
scene.render.film_transparent = True
scene.cycles.samples = 128
scene.cycles.sampling_pattern = 'TABULATED_SOBOL'
scene.cycles.use_adaptive_sampling = False
scene.cycles.use_light_tree = False
scene.eevee.light_threshold = 0.036
scene.view_settings.view_transform = 'Filmic'
bpy.context.view_layer.update()
